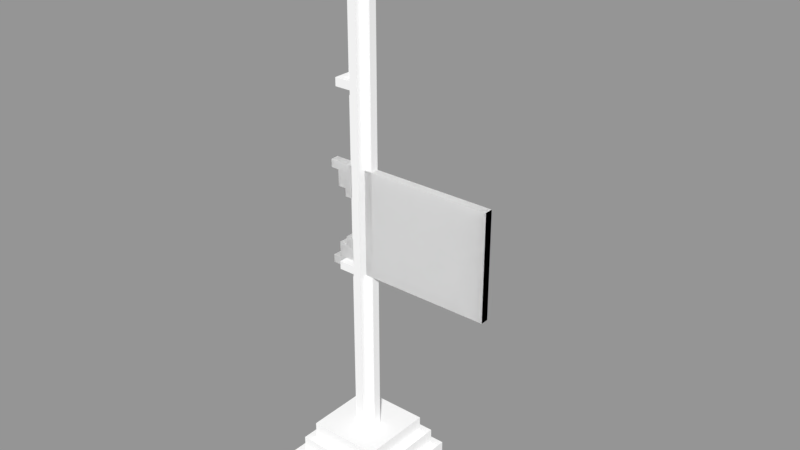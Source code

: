 # Source: Flag.blend  (saved by Blender 2.79.0; exported with 4.5.12 LTS)
import bpy
from mathutils import Matrix  # noqa: F401  (used for matrix-valued properties, if any)

bpy.ops.wm.read_factory_settings(use_empty=True)
scene = bpy.context.scene
scene.name = 'Scene'

# ---- collections
col_collection_1 = bpy.data.collections.new('Collection 1'); scene.collection.children.link(col_collection_1)

# ---- materials (node trees are filled in below, after node groups)
mat_palette_003 = bpy.data.materials.new('palette.003')
mat_palette_003.alpha_threshold = 0.0
mat_palette_003.use_transparent_shadow = False
mat_palette_003.diffuse_color = (1.0, 1.0, 1.0, 1.0)
mat_palette_003.specular_color = (0.0, 0.0, 0.0)
mat_palette_003.roughness = 0.5
mat_palette_003.specular_intensity = 1.0
mat_palette_002 = bpy.data.materials.new('palette.002')
mat_palette_002.alpha_threshold = 0.0
mat_palette_002.use_transparent_shadow = False
mat_palette_002.diffuse_color = (1.0, 1.0, 1.0, 1.0)
mat_palette_002.specular_color = (0.0, 0.0, 0.0)
mat_palette_002.roughness = 0.5
mat_palette_002.specular_intensity = 1.0
mat_palette_001 = bpy.data.materials.new('palette.001')
mat_palette_001.alpha_threshold = 0.0
mat_palette_001.use_transparent_shadow = False
mat_palette_001.diffuse_color = (1.0, 1.0, 1.0, 1.0)
mat_palette_001.specular_color = (0.0, 0.0, 0.0)
mat_palette_001.roughness = 0.5
mat_palette_001.specular_intensity = 1.0
mat_palette = bpy.data.materials.new('palette')
mat_palette.alpha_threshold = 0.0
mat_palette.use_transparent_shadow = False
mat_palette.diffuse_color = (1.0, 1.0, 1.0, 1.0)
mat_palette.specular_color = (0.0, 0.0, 0.0)
mat_palette.roughness = 0.5
mat_palette.specular_intensity = 1.0

# ---- material node trees

# ---- meshes
me_flag_green = bpy.data.meshes.new('Flag Green')
me_flag_green.from_pydata([(-3.75, -5.5, 0.5), (-3.75, -6.5, -0.5), (-3.75, -6.5, 0.5), (-3.75, -5.5, -0.5), (-3.75, 6.5, 0.5), (-3.75, 5.5, -0.5), (-3.75, 5.5, 0.5), (-3.75, 6.5, -0.5), (-2.75, -3.5, 0.5), (-2.75, -5.5, -0.5), (-2.75, -5.5, 0.5), (-2.75, -3.5, -0.5), (-2.75, 5.5, 0.5), (-2.75, 3.5, -0.5), (-2.75, 3.5, 0.5), (-2.75, 5.5, -0.5), (-1.75, -2.5, 0.5), (-1.75, -3.5, -0.5), (-1.75, -3.5, 0.5), (-1.75, -2.5, -0.5), (-1.75, 3.5, 0.5), (-1.75, 2.5, -0.5), (-1.75, 2.5, 0.5), (-1.75, 3.5, -0.5), (-0.75, 2.5, 0.5), (-0.75, -2.5, -0.5), (-0.75, -2.5, 0.5), (-0.75, 2.5, -0.5), (17.25, -6.5, 0.5), (17.25, -6.5, -0.5), (17.25, 6.5, 0.5), (17.25, 6.5, -0.5), (-2.75, -5.5, 0.5), (-3.75, -5.5, 0.5), (-3.75, -6.5, 0.5), (-2.75, 5.5, 0.5), (-3.75, 6.5, 0.5), (-3.75, 5.5, 0.5), (-1.75, -3.5, 0.5), (-2.75, -3.5, 0.5), (-1.75, 3.5, 0.5), (-2.75, 3.5, 0.5), (-0.75, -2.5, 0.5), (-1.75, -2.5, 0.5), (-0.75, 2.5, 0.5), (-1.75, 2.5, 0.5), (17.25, -6.5, 0.5), (17.25, 6.5, 0.5), (-3.75, -6.5, -0.5), (-3.75, -5.5, -0.5), (-2.75, -5.5, -0.5), (-3.75, 5.5, -0.5), (-3.75, 6.5, -0.5), (-2.75, 5.5, -0.5), (-2.75, -3.5, -0.5), (-1.75, -3.5, -0.5), (-2.75, 3.5, -0.5), (-1.75, 3.5, -0.5), (-1.75, -2.5, -0.5), (-0.75, -2.5, -0.5), (-1.75, 2.5, -0.5), (-0.75, 2.5, -0.5), (17.25, -6.5, -0.5), (17.25, 6.5, -0.5), (-3.75, -6.5, -0.5), (17.25, -6.5, 0.5), (-3.75, -6.5, 0.5), (17.25, -6.5, -0.5), (-1.75, 2.5, -0.5), (-0.75, 2.5, 0.5), (-1.75, 2.5, 0.5), (-0.75, 2.5, -0.5), (-2.75, 3.5, -0.5), (-1.75, 3.5, 0.5), (-2.75, 3.5, 0.5), (-1.75, 3.5, -0.5), (-3.75, 5.5, -0.5), (-2.75, 5.5, 0.5), (-3.75, 5.5, 0.5), (-2.75, 5.5, -0.5), (-3.75, -5.5, 0.5), (-2.75, -5.5, 0.5), (-3.75, -5.5, -0.5), (-2.75, -5.5, -0.5), (-2.75, -3.5, 0.5), (-1.75, -3.5, 0.5), (-2.75, -3.5, -0.5), (-1.75, -3.5, -0.5), (-1.75, -2.5, 0.5), (-0.75, -2.5, 0.5), (-1.75, -2.5, -0.5), (-0.75, -2.5, -0.5), (-3.75, 6.5, 0.5), (17.25, 6.5, 0.5), (-3.75, 6.5, -0.5), (17.25, 6.5, -0.5)], [], [(0, 1, 2), (3, 1, 0), (4, 5, 6), (7, 5, 4), (8, 9, 10), (11, 9, 8), (12, 13, 14), (15, 13, 12), (16, 17, 18), (19, 17, 16), (20, 21, 22), (23, 21, 20), (24, 25, 26), (27, 25, 24), (28, 29, 30), (30, 29, 31), (32, 33, 34), (35, 36, 37), (38, 39, 32), (40, 35, 41), (42, 43, 38), (44, 40, 45), (46, 42, 38), (46, 44, 42), (46, 32, 34), (46, 38, 32), (47, 40, 44), (47, 44, 46), (47, 36, 35), (47, 35, 40), (48, 49, 50), (51, 52, 53), (50, 54, 55), (56, 53, 57), (55, 58, 59), (60, 57, 61), (55, 59, 62), (59, 61, 62), (48, 50, 62), (50, 55, 62), (61, 57, 63), (62, 61, 63), (53, 52, 63), (57, 53, 63), (64, 65, 66), (67, 65, 64), (68, 69, 70), (71, 69, 68), (72, 73, 74), (75, 73, 72), (76, 77, 78), (79, 77, 76), (80, 81, 82), (82, 81, 83), (84, 85, 86), (86, 85, 87), (88, 89, 90), (90, 89, 91), (92, 93, 94), (94, 93, 95)])
me_flag_green.polygons.foreach_set('use_smooth', [True] * 60)
_uv = me_flag_green.uv_layers.new(name='UVMap')
_uv.uv.foreach_set('vector', [0.02148, 0.5, 0.02148, 0.5, 0.02148, 0.5, 0.02148, 0.5, 0.02148, 0.5, 0.02148, 0.5, 0.02148, 0.5, 0.02148, 0.5, 0.02148, 0.5, 0.02148, 0.5, 0.02148, 0.5, 0.02148, 0.5, 0.02148, 0.5, 0.02148, 0.5, 0.02148, 0.5, 0.02148, 0.5, 0.02148, 0.5, 0.02148, 0.5, 0.02148, 0.5, 0.02148, 0.5, 0.02148, 0.5, 0.02148, 0.5, 0.02148, 0.5, 0.02148, 0.5, 0.02148, 0.5, 0.02148, 0.5, 0.02148, 0.5, 0.02148, 0.5, 0.02148, 0.5, 0.02148, 0.5, 0.02148, 0.5, 0.02148, 0.5, 0.02148, 0.5, 0.02148, 0.5, 0.02148, 0.5, 0.02148, 0.5, 0.02148, 0.5, 0.02148, 0.5, 0.02148, 0.5, 0.02148, 0.5, 0.02148, 0.5, 0.02148, 0.5, 0.02148, 0.5, 0.02148, 0.5, 0.02148, 0.5, 0.02148, 0.5, 0.02148, 0.5, 0.02148, 0.5, 0.02148, 0.5, 0.02148, 0.5, 0.02148, 0.5, 0.02148, 0.5, 0.02148, 0.5, 0.02148, 0.5, 0.02148, 0.5, 0.02148, 0.5, 0.02148, 0.5, 0.02148, 0.5, 0.02148, 0.5, 0.02148, 0.5, 0.02148, 0.5, 0.02148, 0.5, 0.02148, 0.5, 0.02148, 0.5, 0.02148, 0.5, 0.02148, 0.5, 0.02148, 0.5, 0.02148, 0.5, 0.02148, 0.5, 0.02148, 0.5, 0.02148, 0.5, 0.02148, 0.5, 0.02148, 0.5, 0.02148, 0.5, 0.02148, 0.5, 0.02148, 0.5, 0.02148, 0.5, 0.02148, 0.5, 0.02148, 0.5, 0.02148, 0.5, 0.02148, 0.5, 0.02148, 0.5, 0.02148, 0.5, 0.02148, 0.5, 0.02148, 0.5, 0.02148, 0.5, 0.02148, 0.5, 0.02148, 0.5, 0.02148, 0.5, 0.02148, 0.5, 0.02148, 0.5, 0.02148, 0.5, 0.02148, 0.5, 0.02148, 0.5, 0.02148, 0.5, 0.02148, 0.5, 0.02148, 0.5, 0.02148, 0.5, 0.02148, 0.5, 0.02148, 0.5, 0.02148, 0.5, 0.02148, 0.5, 0.02148, 0.5, 0.02148, 0.5, 0.02148, 0.5, 0.02148, 0.5, 0.02148, 0.5, 0.02148, 0.5, 0.02148, 0.5, 0.02148, 0.5, 0.02148, 0.5, 0.02148, 0.5, 0.02148, 0.5, 0.02148, 0.5, 0.02148, 0.5, 0.02148, 0.5, 0.02148, 0.5, 0.02148, 0.5, 0.02148, 0.5, 0.02148, 0.5, 0.02148, 0.5, 0.02148, 0.5, 0.02148, 0.5, 0.02148, 0.5, 0.02148, 0.5, 0.02148, 0.5, 0.02148, 0.5, 0.02148, 0.5, 0.02148, 0.5, 0.02148, 0.5, 0.02148, 0.5, 0.02148, 0.5, 0.02148, 0.5, 0.02148, 0.5, 0.02148, 0.5, 0.02148, 0.5, 0.02148, 0.5, 0.02148, 0.5, 0.02148, 0.5, 0.02148, 0.5, 0.02148, 0.5, 0.02148, 0.5, 0.02148, 0.5, 0.02148, 0.5, 0.02148, 0.5, 0.02148, 0.5, 0.02148, 0.5, 0.02148, 0.5, 0.02148, 0.5, 0.02148, 0.5, 0.02148, 0.5, 0.02148, 0.5, 0.02148, 0.5, 0.02148, 0.5, 0.02148, 0.5, 0.02148, 0.5, 0.02148, 0.5, 0.02148, 0.5, 0.02148, 0.5, 0.02148, 0.5, 0.02148, 0.5, 0.02148, 0.5, 0.02148, 0.5, 0.02148, 0.5, 0.02148, 0.5, 0.02148, 0.5, 0.02148, 0.5, 0.02148, 0.5, 0.02148, 0.5, 0.02148, 0.5, 0.02148, 0.5, 0.02148, 0.5, 0.02148, 0.5, 0.02148, 0.5, 0.02148, 0.5, 0.02148, 0.5, 0.02148, 0.5, 0.02148, 0.5, 0.02148, 0.5, 0.02148, 0.5])
me_flag_green.materials.append(mat_palette_003)
me_flag_green.use_remesh_preserve_volume = False
me_flag_green.use_remesh_preserve_attributes = False
me_flag_green.use_mirror_vertex_groups = False
me_flag_green.update()
me_flag_green.normals_split_custom_set([tuple(v) for v in zip(*[iter([-1.0, 0.0, 0.0, -1.0, 0.0, 0.0, -1.0, 0.0, 0.0, -1.0, 0.0, 0.0, -1.0, 0.0, 0.0, -1.0, 0.0, 0.0, -1.0, 0.0, 0.0, -1.0, 0.0, 0.0, -1.0, 0.0, 0.0, -1.0, 0.0, 0.0, -1.0, 0.0, 0.0, -1.0, 0.0, 0.0, -1.0, 0.0, 0.0, -1.0, 0.0, 0.0, -1.0, 0.0, 0.0, -1.0, 0.0, 0.0, -1.0, 0.0, 0.0, -1.0, 0.0, 0.0, -1.0, 0.0, 0.0, -1.0, 0.0, 0.0, -1.0, 0.0, 0.0, -1.0, 0.0, 0.0, -1.0, 0.0, 0.0, -1.0, 0.0, 0.0, -1.0, 0.0, 0.0, -1.0, 0.0, 0.0, -1.0, 0.0, 0.0, -1.0, 0.0, 0.0, -1.0, 0.0, 0.0, -1.0, 0.0, 0.0, -1.0, 0.0, 0.0, -1.0, 0.0, 0.0, -1.0, 0.0, 0.0, -1.0, 0.0, 0.0, -1.0, 0.0, 0.0, -1.0, 0.0, 0.0, -1.0, 0.0, 0.0, -1.0, 0.0, 0.0, -1.0, 0.0, 0.0, -1.0, 0.0, 0.0, -1.0, 0.0, 0.0, -1.0, 0.0, 0.0, 1.0, 0.0, 0.0, 1.0, 0.0, 0.0, 1.0, 0.0, 0.0, 1.0, 0.0, 0.0, 1.0, 0.0, 0.0, 1.0, 0.0, 0.0, 0.0, 0.0, 1.0, 0.0, 0.0, 1.0, 0.0, 0.0, 1.0, 0.0, 0.0, 1.0, 0.0, 0.0, 1.0, 0.0, 0.0, 1.0, 0.0, 0.0, 1.0, 0.0, 0.0, 1.0, 0.0, 0.0, 1.0, 0.0, 0.0, 1.0, 0.0, 0.0, 1.0, 0.0, 0.0, 1.0, 0.0, 0.0, 1.0, 0.0, 0.0, 1.0, 0.0, 0.0, 1.0, 0.0, 0.0, 1.0, 0.0, 0.0, 1.0, 0.0, 0.0, 1.0, 0.0, 0.0, 1.0, 0.0, 0.0, 1.0, 0.0, 0.0, 1.0, 0.0, 0.0, 1.0, 0.0, 0.0, 1.0, 0.0, 0.0, 1.0, 0.0, 0.0, 1.0, 0.0, 0.0, 1.0, 0.0, 0.0, 1.0, 0.0, 0.0, 1.0, 0.0, 0.0, 1.0, 0.0, 0.0, 1.0, 0.0, 0.0, 1.0, 0.0, 0.0, 1.0, 0.0, 0.0, 1.0, 0.0, 0.0, 1.0, 0.0, 0.0, 1.0, 0.0, 0.0, 1.0, 0.0, 0.0, 1.0, 0.0, 0.0, 1.0, 0.0, 0.0, 1.0, 0.0, 0.0, 1.0, 0.0, 0.0, 1.0, 0.0, 0.0, 1.0, 0.0, 0.0, -1.0, 0.0, 0.0, -1.0, 0.0, 0.0, -1.0, 0.0, 0.0, -1.0, 0.0, 0.0, -1.0, 0.0, 0.0, -1.0, 0.0, 0.0, -1.0, 0.0, 0.0, -1.0, 0.0, 0.0, -1.0, 0.0, 0.0, -1.0, 0.0, 0.0, -1.0, 0.0, 0.0, -1.0, 0.0, 0.0, -1.0, 0.0, 0.0, -1.0, 0.0, 0.0, -1.0, 0.0, 0.0, -1.0, 0.0, 0.0, -1.0, 0.0, 0.0, -1.0, 0.0, 0.0, -1.0, 0.0, 0.0, -1.0, 0.0, 0.0, -1.0, 0.0, 0.0, -1.0, 0.0, 0.0, -1.0, 0.0, 0.0, -1.0, 0.0, 0.0, -1.0, 0.0, 0.0, -1.0, 0.0, 0.0, -1.0, 0.0, 0.0, -1.0, 0.0, 0.0, -1.0, 0.0, 0.0, -1.0, 0.0, 0.0, -1.0, 0.0, 0.0, -1.0, 0.0, 0.0, -1.0, 0.0, 0.0, -1.0, 0.0, 0.0, -1.0, 0.0, 0.0, -1.0, 0.0, 0.0, -1.0, 0.0, 0.0, -1.0, 0.0, 0.0, -1.0, 0.0, 0.0, -1.0, 0.0, 0.0, -1.0, 0.0, 0.0, -1.0, 0.0, -1.0, 0.0, 0.0, -1.0, 0.0, 0.0, -1.0, 0.0, 0.0, -1.0, 0.0, 0.0, -1.0, 0.0, 0.0, -1.0, 0.0, 0.0, -1.0, 0.0, 0.0, -1.0, 0.0, 0.0, -1.0, 0.0, 0.0, -1.0, 0.0, 0.0, -1.0, 0.0, 0.0, -1.0, 0.0, 0.0, -1.0, 0.0, 0.0, -1.0, 0.0, 0.0, -1.0, 0.0, 0.0, -1.0, 0.0, 0.0, -1.0, 0.0, 0.0, -1.0, 0.0, 0.0, -1.0, 0.0, 0.0, -1.0, 0.0, 0.0, -1.0, 0.0, 0.0, -1.0, 0.0, 0.0, -1.0, 0.0, 0.0, -1.0, 0.0, 0.0, 1.0, 0.0, 0.0, 1.0, 0.0, 0.0, 1.0, 0.0, 0.0, 1.0, 0.0, 0.0, 1.0, 0.0, 0.0, 1.0, 0.0, 0.0, 1.0, 0.0, 0.0, 1.0, 0.0, 0.0, 1.0, 0.0, 0.0, 1.0, 0.0, 0.0, 1.0, 0.0, 0.0, 1.0, 0.0, 0.0, 1.0, 0.0, 0.0, 1.0, 0.0, 0.0, 1.0, 0.0, 0.0, 1.0, 0.0, 0.0, 1.0, 0.0, 0.0, 1.0, 0.0, 0.0, 1.0, 0.0, 0.0, 1.0, 0.0, 0.0, 1.0, 0.0, 0.0, 1.0, 0.0, 0.0, 1.0, 0.0, 0.0, 1.0, 0.0])] * 3)])
me_flag_white = bpy.data.meshes.new('Flag White')
me_flag_white.from_pydata([(-3.75, -5.5, 0.5), (-3.75, -6.5, -0.5), (-3.75, -6.5, 0.5), (-3.75, -5.5, -0.5), (-3.75, 6.5, 0.5), (-3.75, 5.5, -0.5), (-3.75, 5.5, 0.5), (-3.75, 6.5, -0.5), (-2.75, -3.5, 0.5), (-2.75, -5.5, -0.5), (-2.75, -5.5, 0.5), (-2.75, -3.5, -0.5), (-2.75, 5.5, 0.5), (-2.75, 3.5, -0.5), (-2.75, 3.5, 0.5), (-2.75, 5.5, -0.5), (-1.75, -2.5, 0.5), (-1.75, -3.5, -0.5), (-1.75, -3.5, 0.5), (-1.75, -2.5, -0.5), (-1.75, 3.5, 0.5), (-1.75, 2.5, -0.5), (-1.75, 2.5, 0.5), (-1.75, 3.5, -0.5), (-0.75, 2.5, 0.5), (-0.75, -2.5, -0.5), (-0.75, -2.5, 0.5), (-0.75, 2.5, -0.5), (17.25, -6.5, 0.5), (17.25, -6.5, -0.5), (17.25, 6.5, 0.5), (17.25, 6.5, -0.5), (-2.75, -5.5, 0.5), (-3.75, -5.5, 0.5), (-3.75, -6.5, 0.5), (-2.75, 5.5, 0.5), (-3.75, 6.5, 0.5), (-3.75, 5.5, 0.5), (-1.75, -3.5, 0.5), (-2.75, -3.5, 0.5), (-1.75, 3.5, 0.5), (-2.75, 3.5, 0.5), (-0.75, -2.5, 0.5), (-1.75, -2.5, 0.5), (-0.75, 2.5, 0.5), (-1.75, 2.5, 0.5), (17.25, -6.5, 0.5), (17.25, 6.5, 0.5), (-3.75, -6.5, -0.5), (-3.75, -5.5, -0.5), (-2.75, -5.5, -0.5), (-3.75, 5.5, -0.5), (-3.75, 6.5, -0.5), (-2.75, 5.5, -0.5), (-2.75, -3.5, -0.5), (-1.75, -3.5, -0.5), (-2.75, 3.5, -0.5), (-1.75, 3.5, -0.5), (-1.75, -2.5, -0.5), (-0.75, -2.5, -0.5), (-1.75, 2.5, -0.5), (-0.75, 2.5, -0.5), (17.25, -6.5, -0.5), (17.25, 6.5, -0.5), (-3.75, -6.5, -0.5), (17.25, -6.5, 0.5), (-3.75, -6.5, 0.5), (17.25, -6.5, -0.5), (-1.75, 2.5, -0.5), (-0.75, 2.5, 0.5), (-1.75, 2.5, 0.5), (-0.75, 2.5, -0.5), (-2.75, 3.5, -0.5), (-1.75, 3.5, 0.5), (-2.75, 3.5, 0.5), (-1.75, 3.5, -0.5), (-3.75, 5.5, -0.5), (-2.75, 5.5, 0.5), (-3.75, 5.5, 0.5), (-2.75, 5.5, -0.5), (-3.75, -5.5, 0.5), (-2.75, -5.5, 0.5), (-3.75, -5.5, -0.5), (-2.75, -5.5, -0.5), (-2.75, -3.5, 0.5), (-1.75, -3.5, 0.5), (-2.75, -3.5, -0.5), (-1.75, -3.5, -0.5), (-1.75, -2.5, 0.5), (-0.75, -2.5, 0.5), (-1.75, -2.5, -0.5), (-0.75, -2.5, -0.5), (-3.75, 6.5, 0.5), (17.25, 6.5, 0.5), (-3.75, 6.5, -0.5), (17.25, 6.5, -0.5)], [], [(0, 1, 2), (3, 1, 0), (4, 5, 6), (7, 5, 4), (8, 9, 10), (11, 9, 8), (12, 13, 14), (15, 13, 12), (16, 17, 18), (19, 17, 16), (20, 21, 22), (23, 21, 20), (24, 25, 26), (27, 25, 24), (28, 29, 30), (30, 29, 31), (32, 33, 34), (35, 36, 37), (38, 39, 32), (40, 35, 41), (42, 43, 38), (44, 40, 45), (46, 42, 38), (46, 44, 42), (46, 32, 34), (46, 38, 32), (47, 40, 44), (47, 44, 46), (47, 36, 35), (47, 35, 40), (48, 49, 50), (51, 52, 53), (50, 54, 55), (56, 53, 57), (55, 58, 59), (60, 57, 61), (55, 59, 62), (59, 61, 62), (48, 50, 62), (50, 55, 62), (61, 57, 63), (62, 61, 63), (53, 52, 63), (57, 53, 63), (64, 65, 66), (67, 65, 64), (68, 69, 70), (71, 69, 68), (72, 73, 74), (75, 73, 72), (76, 77, 78), (79, 77, 76), (80, 81, 82), (82, 81, 83), (84, 85, 86), (86, 85, 87), (88, 89, 90), (90, 89, 91), (92, 93, 94), (94, 93, 95)])
me_flag_white.polygons.foreach_set('use_smooth', [True] * 60)
_uv = me_flag_white.uv_layers.new(name='UVMap')
_uv.uv.foreach_set('vector', [0.001953, 0.5, 0.001953, 0.5, 0.001953, 0.5, 0.001953, 0.5, 0.001953, 0.5, 0.001953, 0.5, 0.001953, 0.5, 0.001953, 0.5, 0.001953, 0.5, 0.001953, 0.5, 0.001953, 0.5, 0.001953, 0.5, 0.001953, 0.5, 0.001953, 0.5, 0.001953, 0.5, 0.001953, 0.5, 0.001953, 0.5, 0.001953, 0.5, 0.001953, 0.5, 0.001953, 0.5, 0.001953, 0.5, 0.001953, 0.5, 0.001953, 0.5, 0.001953, 0.5, 0.001953, 0.5, 0.001953, 0.5, 0.001953, 0.5, 0.001953, 0.5, 0.001953, 0.5, 0.001953, 0.5, 0.001953, 0.5, 0.001953, 0.5, 0.001953, 0.5, 0.001953, 0.5, 0.001953, 0.5, 0.001953, 0.5, 0.001953, 0.5, 0.001953, 0.5, 0.001953, 0.5, 0.001953, 0.5, 0.001953, 0.5, 0.001953, 0.5, 0.001953, 0.5, 0.001953, 0.5, 0.001953, 0.5, 0.001953, 0.5, 0.001953, 0.5, 0.001953, 0.5, 0.001953, 0.5, 0.001953, 0.5, 0.001953, 0.5, 0.001953, 0.5, 0.001953, 0.5, 0.001953, 0.5, 0.001953, 0.5, 0.001953, 0.5, 0.001953, 0.5, 0.001953, 0.5, 0.001953, 0.5, 0.001953, 0.5, 0.001953, 0.5, 0.001953, 0.5, 0.001953, 0.5, 0.001953, 0.5, 0.001953, 0.5, 0.001953, 0.5, 0.001953, 0.5, 0.001953, 0.5, 0.001953, 0.5, 0.001953, 0.5, 0.001953, 0.5, 0.001953, 0.5, 0.001953, 0.5, 0.001953, 0.5, 0.001953, 0.5, 0.001953, 0.5, 0.001953, 0.5, 0.001953, 0.5, 0.001953, 0.5, 0.001953, 0.5, 0.001953, 0.5, 0.001953, 0.5, 0.001953, 0.5, 0.001953, 0.5, 0.001953, 0.5, 0.001953, 0.5, 0.001953, 0.5, 0.001953, 0.5, 0.001953, 0.5, 0.001953, 0.5, 0.001953, 0.5, 0.001953, 0.5, 0.001953, 0.5, 0.001953, 0.5, 0.001953, 0.5, 0.001953, 0.5, 0.001953, 0.5, 0.001953, 0.5, 0.001953, 0.5, 0.001953, 0.5, 0.001953, 0.5, 0.001953, 0.5, 0.001953, 0.5, 0.001953, 0.5, 0.001953, 0.5, 0.001953, 0.5, 0.001953, 0.5, 0.001953, 0.5, 0.001953, 0.5, 0.001953, 0.5, 0.001953, 0.5, 0.001953, 0.5, 0.001953, 0.5, 0.001953, 0.5, 0.001953, 0.5, 0.001953, 0.5, 0.001953, 0.5, 0.001953, 0.5, 0.001953, 0.5, 0.001953, 0.5, 0.001953, 0.5, 0.001953, 0.5, 0.001953, 0.5, 0.001953, 0.5, 0.001953, 0.5, 0.001953, 0.5, 0.001953, 0.5, 0.001953, 0.5, 0.001953, 0.5, 0.001953, 0.5, 0.001953, 0.5, 0.001953, 0.5, 0.001953, 0.5, 0.001953, 0.5, 0.001953, 0.5, 0.001953, 0.5, 0.001953, 0.5, 0.001953, 0.5, 0.001953, 0.5, 0.001953, 0.5, 0.001953, 0.5, 0.001953, 0.5, 0.001953, 0.5, 0.001953, 0.5, 0.001953, 0.5, 0.001953, 0.5, 0.001953, 0.5, 0.001953, 0.5, 0.001953, 0.5, 0.001953, 0.5, 0.001953, 0.5, 0.001953, 0.5, 0.001953, 0.5, 0.001953, 0.5, 0.001953, 0.5, 0.001953, 0.5, 0.001953, 0.5, 0.001953, 0.5, 0.001953, 0.5, 0.001953, 0.5, 0.001953, 0.5, 0.001953, 0.5, 0.001953, 0.5, 0.001953, 0.5, 0.001953, 0.5, 0.001953, 0.5, 0.001953, 0.5, 0.001953, 0.5, 0.001953, 0.5, 0.001953, 0.5, 0.001953, 0.5, 0.001953, 0.5, 0.001953, 0.5, 0.001953, 0.5, 0.001953, 0.5, 0.001953, 0.5, 0.001953, 0.5, 0.001953, 0.5, 0.001953, 0.5, 0.001953, 0.5])
me_flag_white.materials.append(mat_palette_002)
me_flag_white.use_remesh_preserve_volume = False
me_flag_white.use_remesh_preserve_attributes = False
me_flag_white.use_mirror_vertex_groups = False
me_flag_white.update()
me_flag_white.normals_split_custom_set([tuple(v) for v in zip(*[iter([-1.0, 0.0, 0.0, -1.0, 0.0, 0.0, -1.0, 0.0, 0.0, -1.0, 0.0, 0.0, -1.0, 0.0, 0.0, -1.0, 0.0, 0.0, -1.0, 0.0, 0.0, -1.0, 0.0, 0.0, -1.0, 0.0, 0.0, -1.0, 0.0, 0.0, -1.0, 0.0, 0.0, -1.0, 0.0, 0.0, -1.0, 0.0, 0.0, -1.0, 0.0, 0.0, -1.0, 0.0, 0.0, -1.0, 0.0, 0.0, -1.0, 0.0, 0.0, -1.0, 0.0, 0.0, -1.0, 0.0, 0.0, -1.0, 0.0, 0.0, -1.0, 0.0, 0.0, -1.0, 0.0, 0.0, -1.0, 0.0, 0.0, -1.0, 0.0, 0.0, -1.0, 0.0, 0.0, -1.0, 0.0, 0.0, -1.0, 0.0, 0.0, -1.0, 0.0, 0.0, -1.0, 0.0, 0.0, -1.0, 0.0, 0.0, -1.0, 0.0, 0.0, -1.0, 0.0, 0.0, -1.0, 0.0, 0.0, -1.0, 0.0, 0.0, -1.0, 0.0, 0.0, -1.0, 0.0, 0.0, -1.0, 0.0, 0.0, -1.0, 0.0, 0.0, -1.0, 0.0, 0.0, -1.0, 0.0, 0.0, -1.0, 0.0, 0.0, -1.0, 0.0, 0.0, 1.0, 0.0, 0.0, 1.0, 0.0, 0.0, 1.0, 0.0, 0.0, 1.0, 0.0, 0.0, 1.0, 0.0, 0.0, 1.0, 0.0, 0.0, 0.0, 0.0, 1.0, 0.0, 0.0, 1.0, 0.0, 0.0, 1.0, 0.0, 0.0, 1.0, 0.0, 0.0, 1.0, 0.0, 0.0, 1.0, 0.0, 0.0, 1.0, 0.0, 0.0, 1.0, 0.0, 0.0, 1.0, 0.0, 0.0, 1.0, 0.0, 0.0, 1.0, 0.0, 0.0, 1.0, 0.0, 0.0, 1.0, 0.0, 0.0, 1.0, 0.0, 0.0, 1.0, 0.0, 0.0, 1.0, 0.0, 0.0, 1.0, 0.0, 0.0, 1.0, 0.0, 0.0, 1.0, 0.0, 0.0, 1.0, 0.0, 0.0, 1.0, 0.0, 0.0, 1.0, 0.0, 0.0, 1.0, 0.0, 0.0, 1.0, 0.0, 0.0, 1.0, 0.0, 0.0, 1.0, 0.0, 0.0, 1.0, 0.0, 0.0, 1.0, 0.0, 0.0, 1.0, 0.0, 0.0, 1.0, 0.0, 0.0, 1.0, 0.0, 0.0, 1.0, 0.0, 0.0, 1.0, 0.0, 0.0, 1.0, 0.0, 0.0, 1.0, 0.0, 0.0, 1.0, 0.0, 0.0, 1.0, 0.0, 0.0, 1.0, 0.0, 0.0, 1.0, 0.0, 0.0, 1.0, 0.0, 0.0, 1.0, 0.0, 0.0, 1.0, 0.0, 0.0, -1.0, 0.0, 0.0, -1.0, 0.0, 0.0, -1.0, 0.0, 0.0, -1.0, 0.0, 0.0, -1.0, 0.0, 0.0, -1.0, 0.0, 0.0, -1.0, 0.0, 0.0, -1.0, 0.0, 0.0, -1.0, 0.0, 0.0, -1.0, 0.0, 0.0, -1.0, 0.0, 0.0, -1.0, 0.0, 0.0, -1.0, 0.0, 0.0, -1.0, 0.0, 0.0, -1.0, 0.0, 0.0, -1.0, 0.0, 0.0, -1.0, 0.0, 0.0, -1.0, 0.0, 0.0, -1.0, 0.0, 0.0, -1.0, 0.0, 0.0, -1.0, 0.0, 0.0, -1.0, 0.0, 0.0, -1.0, 0.0, 0.0, -1.0, 0.0, 0.0, -1.0, 0.0, 0.0, -1.0, 0.0, 0.0, -1.0, 0.0, 0.0, -1.0, 0.0, 0.0, -1.0, 0.0, 0.0, -1.0, 0.0, 0.0, -1.0, 0.0, 0.0, -1.0, 0.0, 0.0, -1.0, 0.0, 0.0, -1.0, 0.0, 0.0, -1.0, 0.0, 0.0, -1.0, 0.0, 0.0, -1.0, 0.0, 0.0, -1.0, 0.0, 0.0, -1.0, 0.0, 0.0, -1.0, 0.0, 0.0, -1.0, 0.0, 0.0, -1.0, 0.0, -1.0, 0.0, 0.0, -1.0, 0.0, 0.0, -1.0, 0.0, 0.0, -1.0, 0.0, 0.0, -1.0, 0.0, 0.0, -1.0, 0.0, 0.0, -1.0, 0.0, 0.0, -1.0, 0.0, 0.0, -1.0, 0.0, 0.0, -1.0, 0.0, 0.0, -1.0, 0.0, 0.0, -1.0, 0.0, 0.0, -1.0, 0.0, 0.0, -1.0, 0.0, 0.0, -1.0, 0.0, 0.0, -1.0, 0.0, 0.0, -1.0, 0.0, 0.0, -1.0, 0.0, 0.0, -1.0, 0.0, 0.0, -1.0, 0.0, 0.0, -1.0, 0.0, 0.0, -1.0, 0.0, 0.0, -1.0, 0.0, 0.0, -1.0, 0.0, 0.0, 1.0, 0.0, 0.0, 1.0, 0.0, 0.0, 1.0, 0.0, 0.0, 1.0, 0.0, 0.0, 1.0, 0.0, 0.0, 1.0, 0.0, 0.0, 1.0, 0.0, 0.0, 1.0, 0.0, 0.0, 1.0, 0.0, 0.0, 1.0, 0.0, 0.0, 1.0, 0.0, 0.0, 1.0, 0.0, 0.0, 1.0, 0.0, 0.0, 1.0, 0.0, 0.0, 1.0, 0.0, 0.0, 1.0, 0.0, 0.0, 1.0, 0.0, 0.0, 1.0, 0.0, 0.0, 1.0, 0.0, 0.0, 1.0, 0.0, 0.0, 1.0, 0.0, 0.0, 1.0, 0.0, 0.0, 1.0, 0.0, 0.0, 1.0, 0.0])] * 3)])
me_flag_red = bpy.data.meshes.new('Flag Red')
me_flag_red.from_pydata([(-3.75, -5.5, 0.5), (-3.75, -6.5, -0.5), (-3.75, -6.5, 0.5), (-3.75, -5.5, -0.5), (-3.75, 6.5, 0.5), (-3.75, 5.5, -0.5), (-3.75, 5.5, 0.5), (-3.75, 6.5, -0.5), (-2.75, -3.5, 0.5), (-2.75, -5.5, -0.5), (-2.75, -5.5, 0.5), (-2.75, -3.5, -0.5), (-2.75, 5.5, 0.5), (-2.75, 3.5, -0.5), (-2.75, 3.5, 0.5), (-2.75, 5.5, -0.5), (-1.75, -2.5, 0.5), (-1.75, -3.5, -0.5), (-1.75, -3.5, 0.5), (-1.75, -2.5, -0.5), (-1.75, 3.5, 0.5), (-1.75, 2.5, -0.5), (-1.75, 2.5, 0.5), (-1.75, 3.5, -0.5), (-0.75, 2.5, 0.5), (-0.75, -2.5, -0.5), (-0.75, -2.5, 0.5), (-0.75, 2.5, -0.5), (17.25, -6.5, 0.5), (17.25, -6.5, -0.5), (17.25, 6.5, 0.5), (17.25, 6.5, -0.5), (-2.75, -5.5, 0.5), (-3.75, -5.5, 0.5), (-3.75, -6.5, 0.5), (-2.75, 5.5, 0.5), (-3.75, 6.5, 0.5), (-3.75, 5.5, 0.5), (-1.75, -3.5, 0.5), (-2.75, -3.5, 0.5), (-1.75, 3.5, 0.5), (-2.75, 3.5, 0.5), (-0.75, -2.5, 0.5), (-1.75, -2.5, 0.5), (-0.75, 2.5, 0.5), (-1.75, 2.5, 0.5), (17.25, -6.5, 0.5), (17.25, 6.5, 0.5), (-3.75, -6.5, -0.5), (-3.75, -5.5, -0.5), (-2.75, -5.5, -0.5), (-3.75, 5.5, -0.5), (-3.75, 6.5, -0.5), (-2.75, 5.5, -0.5), (-2.75, -3.5, -0.5), (-1.75, -3.5, -0.5), (-2.75, 3.5, -0.5), (-1.75, 3.5, -0.5), (-1.75, -2.5, -0.5), (-0.75, -2.5, -0.5), (-1.75, 2.5, -0.5), (-0.75, 2.5, -0.5), (17.25, -6.5, -0.5), (17.25, 6.5, -0.5), (-3.75, -6.5, -0.5), (17.25, -6.5, 0.5), (-3.75, -6.5, 0.5), (17.25, -6.5, -0.5), (-1.75, 2.5, -0.5), (-0.75, 2.5, 0.5), (-1.75, 2.5, 0.5), (-0.75, 2.5, -0.5), (-2.75, 3.5, -0.5), (-1.75, 3.5, 0.5), (-2.75, 3.5, 0.5), (-1.75, 3.5, -0.5), (-3.75, 5.5, -0.5), (-2.75, 5.5, 0.5), (-3.75, 5.5, 0.5), (-2.75, 5.5, -0.5), (-3.75, -5.5, 0.5), (-2.75, -5.5, 0.5), (-3.75, -5.5, -0.5), (-2.75, -5.5, -0.5), (-2.75, -3.5, 0.5), (-1.75, -3.5, 0.5), (-2.75, -3.5, -0.5), (-1.75, -3.5, -0.5), (-1.75, -2.5, 0.5), (-0.75, -2.5, 0.5), (-1.75, -2.5, -0.5), (-0.75, -2.5, -0.5), (-3.75, 6.5, 0.5), (17.25, 6.5, 0.5), (-3.75, 6.5, -0.5), (17.25, 6.5, -0.5)], [], [(0, 1, 2), (3, 1, 0), (4, 5, 6), (7, 5, 4), (8, 9, 10), (11, 9, 8), (12, 13, 14), (15, 13, 12), (16, 17, 18), (19, 17, 16), (20, 21, 22), (23, 21, 20), (24, 25, 26), (27, 25, 24), (28, 29, 30), (30, 29, 31), (32, 33, 34), (35, 36, 37), (38, 39, 32), (40, 35, 41), (42, 43, 38), (44, 40, 45), (46, 42, 38), (46, 44, 42), (46, 32, 34), (46, 38, 32), (47, 40, 44), (47, 44, 46), (47, 36, 35), (47, 35, 40), (48, 49, 50), (51, 52, 53), (50, 54, 55), (56, 53, 57), (55, 58, 59), (60, 57, 61), (55, 59, 62), (59, 61, 62), (48, 50, 62), (50, 55, 62), (61, 57, 63), (62, 61, 63), (53, 52, 63), (57, 53, 63), (64, 65, 66), (67, 65, 64), (68, 69, 70), (71, 69, 68), (72, 73, 74), (75, 73, 72), (76, 77, 78), (79, 77, 76), (80, 81, 82), (82, 81, 83), (84, 85, 86), (86, 85, 87), (88, 89, 90), (90, 89, 91), (92, 93, 94), (94, 93, 95)])
me_flag_red.polygons.foreach_set('use_smooth', [True] * 60)
_uv = me_flag_red.uv_layers.new(name='UVMap')
_uv.uv.foreach_set('vector', [0.03711, 0.5, 0.03711, 0.5, 0.03711, 0.5, 0.03711, 0.5, 0.03711, 0.5, 0.03711, 0.5, 0.03711, 0.5, 0.03711, 0.5, 0.03711, 0.5, 0.03711, 0.5, 0.03711, 0.5, 0.03711, 0.5, 0.03711, 0.5, 0.03711, 0.5, 0.03711, 0.5, 0.03711, 0.5, 0.03711, 0.5, 0.03711, 0.5, 0.03711, 0.5, 0.03711, 0.5, 0.03711, 0.5, 0.03711, 0.5, 0.03711, 0.5, 0.03711, 0.5, 0.03711, 0.5, 0.03711, 0.5, 0.03711, 0.5, 0.03711, 0.5, 0.03711, 0.5, 0.03711, 0.5, 0.03711, 0.5, 0.03711, 0.5, 0.03711, 0.5, 0.03711, 0.5, 0.03711, 0.5, 0.03711, 0.5, 0.03711, 0.5, 0.03711, 0.5, 0.03711, 0.5, 0.03711, 0.5, 0.03711, 0.5, 0.03711, 0.5, 0.03711, 0.5, 0.03711, 0.5, 0.03711, 0.5, 0.03711, 0.5, 0.03711, 0.5, 0.03711, 0.5, 0.03711, 0.5, 0.03711, 0.5, 0.03711, 0.5, 0.03711, 0.5, 0.03711, 0.5, 0.03711, 0.5, 0.03711, 0.5, 0.03711, 0.5, 0.03711, 0.5, 0.03711, 0.5, 0.03711, 0.5, 0.03711, 0.5, 0.03711, 0.5, 0.03711, 0.5, 0.03711, 0.5, 0.03711, 0.5, 0.03711, 0.5, 0.03711, 0.5, 0.03711, 0.5, 0.03711, 0.5, 0.03711, 0.5, 0.03711, 0.5, 0.03711, 0.5, 0.03711, 0.5, 0.03711, 0.5, 0.03711, 0.5, 0.03711, 0.5, 0.03711, 0.5, 0.03711, 0.5, 0.03711, 0.5, 0.03711, 0.5, 0.03711, 0.5, 0.03711, 0.5, 0.03711, 0.5, 0.03711, 0.5, 0.03711, 0.5, 0.03711, 0.5, 0.03711, 0.5, 0.03711, 0.5, 0.03711, 0.5, 0.03711, 0.5, 0.03711, 0.5, 0.03711, 0.5, 0.03711, 0.5, 0.03711, 0.5, 0.03711, 0.5, 0.03711, 0.5, 0.03711, 0.5, 0.03711, 0.5, 0.03711, 0.5, 0.03711, 0.5, 0.03711, 0.5, 0.03711, 0.5, 0.03711, 0.5, 0.03711, 0.5, 0.03711, 0.5, 0.03711, 0.5, 0.03711, 0.5, 0.03711, 0.5, 0.03711, 0.5, 0.03711, 0.5, 0.03711, 0.5, 0.03711, 0.5, 0.03711, 0.5, 0.03711, 0.5, 0.03711, 0.5, 0.03711, 0.5, 0.03711, 0.5, 0.03711, 0.5, 0.03711, 0.5, 0.03711, 0.5, 0.03711, 0.5, 0.03711, 0.5, 0.03711, 0.5, 0.03711, 0.5, 0.03711, 0.5, 0.03711, 0.5, 0.03711, 0.5, 0.03711, 0.5, 0.03711, 0.5, 0.03711, 0.5, 0.03711, 0.5, 0.03711, 0.5, 0.03711, 0.5, 0.03711, 0.5, 0.03711, 0.5, 0.03711, 0.5, 0.03711, 0.5, 0.03711, 0.5, 0.03711, 0.5, 0.03711, 0.5, 0.03711, 0.5, 0.03711, 0.5, 0.03711, 0.5, 0.03711, 0.5, 0.03711, 0.5, 0.03711, 0.5, 0.03711, 0.5, 0.03711, 0.5, 0.03711, 0.5, 0.03711, 0.5, 0.03711, 0.5, 0.03711, 0.5, 0.03711, 0.5, 0.03711, 0.5, 0.03711, 0.5, 0.03711, 0.5, 0.03711, 0.5, 0.03711, 0.5, 0.03711, 0.5, 0.03711, 0.5, 0.03711, 0.5, 0.03711, 0.5, 0.03711, 0.5, 0.03711, 0.5, 0.03711, 0.5, 0.03711, 0.5, 0.03711, 0.5, 0.03711, 0.5, 0.03711, 0.5, 0.03711, 0.5, 0.03711, 0.5, 0.03711, 0.5, 0.03711, 0.5, 0.03711, 0.5, 0.03711, 0.5, 0.03711, 0.5, 0.03711, 0.5, 0.03711, 0.5, 0.03711, 0.5, 0.03711, 0.5, 0.03711, 0.5])
me_flag_red.materials.append(mat_palette_001)
me_flag_red.use_remesh_preserve_volume = False
me_flag_red.use_remesh_preserve_attributes = False
me_flag_red.use_mirror_vertex_groups = False
me_flag_red.update()
me_flag_red.normals_split_custom_set([tuple(v) for v in zip(*[iter([-1.0, 0.0, 0.0, -1.0, 0.0, 0.0, -1.0, 0.0, 0.0, -1.0, 0.0, 0.0, -1.0, 0.0, 0.0, -1.0, 0.0, 0.0, -1.0, 0.0, 0.0, -1.0, 0.0, 0.0, -1.0, 0.0, 0.0, -1.0, 0.0, 0.0, -1.0, 0.0, 0.0, -1.0, 0.0, 0.0, -1.0, 0.0, 0.0, -1.0, 0.0, 0.0, -1.0, 0.0, 0.0, -1.0, 0.0, 0.0, -1.0, 0.0, 0.0, -1.0, 0.0, 0.0, -1.0, 0.0, 0.0, -1.0, 0.0, 0.0, -1.0, 0.0, 0.0, -1.0, 0.0, 0.0, -1.0, 0.0, 0.0, -1.0, 0.0, 0.0, -1.0, 0.0, 0.0, -1.0, 0.0, 0.0, -1.0, 0.0, 0.0, -1.0, 0.0, 0.0, -1.0, 0.0, 0.0, -1.0, 0.0, 0.0, -1.0, 0.0, 0.0, -1.0, 0.0, 0.0, -1.0, 0.0, 0.0, -1.0, 0.0, 0.0, -1.0, 0.0, 0.0, -1.0, 0.0, 0.0, -1.0, 0.0, 0.0, -1.0, 0.0, 0.0, -1.0, 0.0, 0.0, -1.0, 0.0, 0.0, -1.0, 0.0, 0.0, -1.0, 0.0, 0.0, 1.0, 0.0, 0.0, 1.0, 0.0, 0.0, 1.0, 0.0, 0.0, 1.0, 0.0, 0.0, 1.0, 0.0, 0.0, 1.0, 0.0, 0.0, 0.0, 0.0, 1.0, 0.0, 0.0, 1.0, 0.0, 0.0, 1.0, 0.0, 0.0, 1.0, 0.0, 0.0, 1.0, 0.0, 0.0, 1.0, 0.0, 0.0, 1.0, 0.0, 0.0, 1.0, 0.0, 0.0, 1.0, 0.0, 0.0, 1.0, 0.0, 0.0, 1.0, 0.0, 0.0, 1.0, 0.0, 0.0, 1.0, 0.0, 0.0, 1.0, 0.0, 0.0, 1.0, 0.0, 0.0, 1.0, 0.0, 0.0, 1.0, 0.0, 0.0, 1.0, 0.0, 0.0, 1.0, 0.0, 0.0, 1.0, 0.0, 0.0, 1.0, 0.0, 0.0, 1.0, 0.0, 0.0, 1.0, 0.0, 0.0, 1.0, 0.0, 0.0, 1.0, 0.0, 0.0, 1.0, 0.0, 0.0, 1.0, 0.0, 0.0, 1.0, 0.0, 0.0, 1.0, 0.0, 0.0, 1.0, 0.0, 0.0, 1.0, 0.0, 0.0, 1.0, 0.0, 0.0, 1.0, 0.0, 0.0, 1.0, 0.0, 0.0, 1.0, 0.0, 0.0, 1.0, 0.0, 0.0, 1.0, 0.0, 0.0, 1.0, 0.0, 0.0, 1.0, 0.0, 0.0, 1.0, 0.0, 0.0, 1.0, 0.0, 0.0, 1.0, 0.0, 0.0, -1.0, 0.0, 0.0, -1.0, 0.0, 0.0, -1.0, 0.0, 0.0, -1.0, 0.0, 0.0, -1.0, 0.0, 0.0, -1.0, 0.0, 0.0, -1.0, 0.0, 0.0, -1.0, 0.0, 0.0, -1.0, 0.0, 0.0, -1.0, 0.0, 0.0, -1.0, 0.0, 0.0, -1.0, 0.0, 0.0, -1.0, 0.0, 0.0, -1.0, 0.0, 0.0, -1.0, 0.0, 0.0, -1.0, 0.0, 0.0, -1.0, 0.0, 0.0, -1.0, 0.0, 0.0, -1.0, 0.0, 0.0, -1.0, 0.0, 0.0, -1.0, 0.0, 0.0, -1.0, 0.0, 0.0, -1.0, 0.0, 0.0, -1.0, 0.0, 0.0, -1.0, 0.0, 0.0, -1.0, 0.0, 0.0, -1.0, 0.0, 0.0, -1.0, 0.0, 0.0, -1.0, 0.0, 0.0, -1.0, 0.0, 0.0, -1.0, 0.0, 0.0, -1.0, 0.0, 0.0, -1.0, 0.0, 0.0, -1.0, 0.0, 0.0, -1.0, 0.0, 0.0, -1.0, 0.0, 0.0, -1.0, 0.0, 0.0, -1.0, 0.0, 0.0, -1.0, 0.0, 0.0, -1.0, 0.0, 0.0, -1.0, 0.0, 0.0, -1.0, 0.0, -1.0, 0.0, 0.0, -1.0, 0.0, 0.0, -1.0, 0.0, 0.0, -1.0, 0.0, 0.0, -1.0, 0.0, 0.0, -1.0, 0.0, 0.0, -1.0, 0.0, 0.0, -1.0, 0.0, 0.0, -1.0, 0.0, 0.0, -1.0, 0.0, 0.0, -1.0, 0.0, 0.0, -1.0, 0.0, 0.0, -1.0, 0.0, 0.0, -1.0, 0.0, 0.0, -1.0, 0.0, 0.0, -1.0, 0.0, 0.0, -1.0, 0.0, 0.0, -1.0, 0.0, 0.0, -1.0, 0.0, 0.0, -1.0, 0.0, 0.0, -1.0, 0.0, 0.0, -1.0, 0.0, 0.0, -1.0, 0.0, 0.0, -1.0, 0.0, 0.0, 1.0, 0.0, 0.0, 1.0, 0.0, 0.0, 1.0, 0.0, 0.0, 1.0, 0.0, 0.0, 1.0, 0.0, 0.0, 1.0, 0.0, 0.0, 1.0, 0.0, 0.0, 1.0, 0.0, 0.0, 1.0, 0.0, 0.0, 1.0, 0.0, 0.0, 1.0, 0.0, 0.0, 1.0, 0.0, 0.0, 1.0, 0.0, 0.0, 1.0, 0.0, 0.0, 1.0, 0.0, 0.0, 1.0, 0.0, 0.0, 1.0, 0.0, 0.0, 1.0, 0.0, 0.0, 1.0, 0.0, 0.0, 1.0, 0.0, 0.0, 1.0, 0.0, 0.0, 1.0, 0.0, 0.0, 1.0, 0.0, 0.0, 1.0, 0.0])] * 3)])
me_flag_pole = bpy.data.meshes.new('Flag pole')
me_flag_pole.from_pydata([(-5.884, -31.33, 6.5), (-5.884, -33.33, -6.5), (-5.884, -33.33, 6.5), (-5.884, -31.33, -6.5), (-4.884, -29.33, 5.5), (-4.884, -31.33, -5.5), (-4.884, -31.33, 5.5), (-4.884, -29.33, -5.5), (-3.884, -27.33, 4.5), (-3.884, -29.33, -4.5), (-3.884, -29.33, 4.5), (-3.884, -27.33, -4.5), (-1.884, -5.329, 1.5), (-1.884, -6.329, -1.5), (-1.884, -6.329, 1.5), (-1.884, -5.329, -1.5), (-1.884, 16.67, 1.5), (-1.884, 15.67, -1.5), (-1.884, 15.67, 1.5), (-1.884, 16.67, -1.5), (-1.884, 32.67, 1.5), (-1.884, 31.67, -1.5), (-1.884, 31.67, 1.5), (-1.884, 32.67, -1.5), (-0.8836, -6.329, 0.5), (-0.8836, -27.33, -0.5), (-0.8836, -27.33, 0.5), (-0.8836, -6.329, -0.5), (-0.8836, 15.67, 0.5), (-0.8836, -5.329, -0.5), (-0.8836, -5.329, 0.5), (-0.8836, 15.67, -0.5), (-0.8836, 31.67, 0.5), (-0.8836, 16.67, -0.5), (-0.8836, 16.67, 0.5), (-0.8836, 31.67, -0.5), (-0.8836, 35.67, 0.5), (-0.8836, 32.67, -0.5), (-0.8836, 32.67, 0.5), (-0.8836, 35.67, -0.5), (0.1164, -6.329, 1.5), (0.1164, -27.33, 0.5), (0.1164, -27.33, 1.5), (0.1164, -6.329, 0.5), (0.1164, -6.329, -0.5), (0.1164, -27.33, -1.5), (0.1164, -27.33, -0.5), (0.1164, -6.329, -1.5), (0.1164, 15.67, 1.5), (0.1164, -5.329, 0.5), (0.1164, -5.329, 1.5), (0.1164, 15.67, 0.5), (0.1164, 15.67, -0.5), (0.1164, -5.329, -1.5), (0.1164, -5.329, -0.5), (0.1164, 15.67, -1.5), (0.1164, 31.67, 1.5), (0.1164, 16.67, 0.5), (0.1164, 16.67, 1.5), (0.1164, 31.67, 0.5), (0.1164, 31.67, -0.5), (0.1164, 16.67, -1.5), (0.1164, 16.67, -0.5), (0.1164, 31.67, -1.5), (0.1164, 33.67, 1.5), (0.1164, 32.67, 0.5), (0.1164, 32.67, 1.5), (0.1164, 33.67, 0.5), (0.1164, 33.67, -0.5), (0.1164, 32.67, -1.5), (0.1164, 32.67, -0.5), (0.1164, 33.67, -1.5), (1.116, -27.33, 1.5), (1.116, -27.33, 0.5), (1.116, 33.67, 1.5), (1.116, 33.67, 0.5), (1.116, -27.33, -0.5), (1.116, -27.33, -1.5), (1.116, 33.67, -0.5), (1.116, 33.67, -1.5), (2.116, -27.33, 0.5), (2.116, -27.33, -0.5), (2.116, 35.67, 0.5), (2.116, 35.67, -0.5), (5.116, -29.33, 4.5), (5.116, -29.33, -4.5), (5.116, -27.33, 4.5), (5.116, -27.33, -4.5), (6.116, -31.33, 5.5), (6.116, -31.33, -5.5), (6.116, -29.33, 5.5), (6.116, -29.33, -5.5), (7.116, -33.33, 6.5), (7.116, -33.33, -6.5), (7.116, -31.33, 6.5), (7.116, -31.33, -6.5), (7.116, -33.33, 6.5), (-5.884, -31.33, 6.5), (-5.884, -33.33, 6.5), (7.116, -31.33, 6.5), (6.116, -31.33, 5.5), (-4.884, -29.33, 5.5), (-4.884, -31.33, 5.5), (6.116, -29.33, 5.5), (5.116, -29.33, 4.5), (-3.884, -27.33, 4.5), (-3.884, -29.33, 4.5), (5.116, -27.33, 4.5), (0.1164, -6.329, 1.5), (-1.884, -5.329, 1.5), (-1.884, -6.329, 1.5), (0.1164, -5.329, 1.5), (0.1164, 15.67, 1.5), (-1.884, 16.67, 1.5), (-1.884, 15.67, 1.5), (0.1164, 16.67, 1.5), (0.1164, 31.67, 1.5), (-1.884, 32.67, 1.5), (-1.884, 31.67, 1.5), (0.1164, 32.67, 1.5), (1.116, -27.33, 1.5), (0.1164, 33.67, 1.5), (0.1164, -27.33, 1.5), (1.116, 33.67, 1.5), (0.1164, -27.33, 0.5), (-0.8836, -6.329, 0.5), (-0.8836, -27.33, 0.5), (0.1164, -6.329, 0.5), (0.1164, -5.329, 0.5), (-0.8836, 15.67, 0.5), (-0.8836, -5.329, 0.5), (0.1164, 15.67, 0.5), (0.1164, 16.67, 0.5), (-0.8836, 31.67, 0.5), (-0.8836, 16.67, 0.5), (0.1164, 31.67, 0.5), (0.1164, 32.67, 0.5), (-0.8836, 35.67, 0.5), (-0.8836, 32.67, 0.5), (0.1164, 33.67, 0.5), (1.116, 33.67, 0.5), (2.116, -27.33, 0.5), (1.116, -27.33, 0.5), (2.116, 35.67, 0.5), (-0.8836, -27.33, -0.5), (-0.8836, -6.329, -0.5), (0.1164, -27.33, -0.5), (0.1164, -6.329, -0.5), (-0.8836, -5.329, -0.5), (-0.8836, 15.67, -0.5), (0.1164, -5.329, -0.5), (0.1164, 15.67, -0.5), (-0.8836, 16.67, -0.5), (-0.8836, 31.67, -0.5), (0.1164, 16.67, -0.5), (0.1164, 31.67, -0.5), (-0.8836, 32.67, -0.5), (-0.8836, 35.67, -0.5), (0.1164, 32.67, -0.5), (0.1164, 33.67, -0.5), (1.116, 33.67, -0.5), (1.116, -27.33, -0.5), (2.116, -27.33, -0.5), (2.116, 35.67, -0.5), (-1.884, -6.329, -1.5), (-1.884, -5.329, -1.5), (0.1164, -6.329, -1.5), (0.1164, -5.329, -1.5), (-1.884, 15.67, -1.5), (-1.884, 16.67, -1.5), (0.1164, 15.67, -1.5), (0.1164, 16.67, -1.5), (-1.884, 31.67, -1.5), (-1.884, 32.67, -1.5), (0.1164, 31.67, -1.5), (0.1164, 32.67, -1.5), (1.116, -27.33, -1.5), (0.1164, 33.67, -1.5), (0.1164, -27.33, -1.5), (1.116, 33.67, -1.5), (-3.884, -29.33, -4.5), (-3.884, -27.33, -4.5), (5.116, -29.33, -4.5), (5.116, -27.33, -4.5), (-4.884, -31.33, -5.5), (-4.884, -29.33, -5.5), (6.116, -31.33, -5.5), (6.116, -29.33, -5.5), (-5.884, -33.33, -6.5), (-5.884, -31.33, -6.5), (7.116, -33.33, -6.5), (7.116, -31.33, -6.5), (-5.884, -33.33, -6.5), (7.116, -33.33, 6.5), (-5.884, -33.33, 6.5), (7.116, -33.33, -6.5), (-0.8836, -6.329, 0.5), (0.1164, -6.329, 1.5), (-1.884, -6.329, 1.5), (0.1164, -6.329, 0.5), (-0.8836, -6.329, -0.5), (-1.884, -6.329, -1.5), (0.1164, -6.329, -0.5), (0.1164, -6.329, -1.5), (-0.8836, 15.67, 0.5), (0.1164, 15.67, 1.5), (-1.884, 15.67, 1.5), (0.1164, 15.67, 0.5), (-0.8836, 15.67, -0.5), (-1.884, 15.67, -1.5), (0.1164, 15.67, -0.5), (0.1164, 15.67, -1.5), (-0.8836, 31.67, 0.5), (0.1164, 31.67, 1.5), (-1.884, 31.67, 1.5), (0.1164, 31.67, 0.5), (-0.8836, 31.67, -0.5), (-1.884, 31.67, -1.5), (0.1164, 31.67, -0.5), (0.1164, 31.67, -1.5), (-5.884, -31.33, 6.5), (7.116, -31.33, 6.5), (-4.884, -31.33, 5.5), (6.116, -31.33, 5.5), (-4.884, -31.33, -5.5), (6.116, -31.33, -5.5), (-5.884, -31.33, -6.5), (7.116, -31.33, -6.5), (-4.884, -29.33, 5.5), (6.116, -29.33, 5.5), (-3.884, -29.33, 4.5), (5.116, -29.33, 4.5), (-3.884, -29.33, -4.5), (5.116, -29.33, -4.5), (-4.884, -29.33, -5.5), (6.116, -29.33, -5.5), (-3.884, -27.33, 4.5), (5.116, -27.33, 4.5), (-1.884, -27.33, 2.5), (3.116, -27.33, 2.5), (0.1164, -27.33, 1.5), (1.116, -27.33, 1.5), (-0.8836, -27.33, 0.5), (0.1164, -27.33, 0.5), (1.116, -27.33, 0.5), (2.116, -27.33, 0.5), (-0.8836, -27.33, -0.5), (2.116, -27.33, -0.5), (0.1164, -27.33, -0.5), (0.1164, -27.33, -1.5), (1.116, -27.33, -0.5), (1.116, -27.33, -1.5), (-1.884, -27.33, -2.5), (3.116, -27.33, -2.5), (-3.884, -27.33, -4.5), (5.116, -27.33, -4.5), (-1.884, -5.329, 1.5), (0.1164, -5.329, 1.5), (-0.8836, -5.329, 0.5), (0.1164, -5.329, 0.5), (-0.8836, -5.329, -0.5), (-1.884, -5.329, -1.5), (0.1164, -5.329, -0.5), (0.1164, -5.329, -1.5), (-1.884, 16.67, 1.5), (0.1164, 16.67, 1.5), (-0.8836, 16.67, 0.5), (0.1164, 16.67, 0.5), (-0.8836, 16.67, -0.5), (-1.884, 16.67, -1.5), (0.1164, 16.67, -0.5), (0.1164, 16.67, -1.5), (-1.884, 32.67, 1.5), (0.1164, 32.67, 1.5), (-0.8836, 32.67, 0.5), (0.1164, 32.67, 0.5), (-0.8836, 32.67, -0.5), (-1.884, 32.67, -1.5), (0.1164, 32.67, -0.5), (0.1164, 32.67, -1.5), (0.1164, 33.67, 1.5), (1.116, 33.67, 1.5), (0.1164, 33.67, 0.5), (1.116, 33.67, 0.5), (0.1164, 33.67, -0.5), (1.116, 33.67, -0.5), (0.1164, 33.67, -1.5), (1.116, 33.67, -1.5), (-0.8836, 35.67, 0.5), (2.116, 35.67, 0.5), (-0.8836, 35.67, -0.5), (2.116, 35.67, -0.5)], [], [(0, 1, 2), (3, 1, 0), (4, 5, 6), (7, 5, 4), (8, 9, 10), (11, 9, 8), (12, 13, 14), (15, 13, 12), (16, 17, 18), (19, 17, 16), (20, 21, 22), (23, 21, 20), (24, 25, 26), (27, 25, 24), (28, 29, 30), (31, 29, 28), (32, 33, 34), (35, 33, 32), (36, 37, 38), (39, 37, 36), (40, 41, 42), (43, 41, 40), (44, 45, 46), (47, 45, 44), (48, 49, 50), (51, 49, 48), (52, 53, 54), (55, 53, 52), (56, 57, 58), (59, 57, 56), (60, 61, 62), (63, 61, 60), (64, 65, 66), (67, 65, 64), (68, 69, 70), (71, 69, 68), (72, 73, 74), (74, 73, 75), (76, 77, 78), (78, 77, 79), (80, 81, 82), (82, 81, 83), (84, 85, 86), (86, 85, 87), (88, 89, 90), (90, 89, 91), (92, 93, 94), (94, 93, 95), (96, 97, 98), (99, 97, 96), (100, 101, 102), (103, 101, 100), (104, 105, 106), (107, 105, 104), (108, 109, 110), (111, 109, 108), (112, 113, 114), (115, 113, 112), (116, 117, 118), (119, 117, 116), (120, 115, 112), (120, 121, 119), (120, 119, 116), (120, 116, 115), (120, 111, 108), (120, 112, 111), (120, 108, 122), (123, 121, 120), (124, 125, 126), (127, 125, 124), (128, 129, 130), (131, 129, 128), (132, 133, 134), (135, 133, 132), (136, 137, 138), (139, 137, 136), (140, 137, 139), (141, 140, 142), (143, 137, 140), (143, 140, 141), (144, 145, 146), (146, 145, 147), (148, 149, 150), (150, 149, 151), (152, 153, 154), (154, 153, 155), (156, 157, 158), (158, 157, 159), (159, 157, 160), (161, 160, 162), (160, 157, 163), (162, 160, 163), (164, 165, 166), (166, 165, 167), (168, 169, 170), (170, 169, 171), (172, 173, 174), (174, 173, 175), (170, 171, 176), (175, 177, 176), (174, 175, 176), (171, 174, 176), (166, 167, 176), (167, 170, 176), (178, 166, 176), (176, 177, 179), (180, 181, 182), (182, 181, 183), (184, 185, 186), (186, 185, 187), (188, 189, 190), (190, 189, 191), (192, 193, 194), (195, 193, 192), (196, 197, 198), (199, 197, 196), (200, 196, 198), (201, 200, 198), (201, 202, 200), (203, 202, 201), (204, 205, 206), (207, 205, 204), (208, 204, 206), (209, 208, 206), (209, 210, 208), (211, 210, 209), (212, 213, 214), (215, 213, 212), (216, 212, 214), (217, 216, 214), (217, 218, 216), (219, 218, 217), (220, 221, 222), (222, 221, 223), (220, 222, 224), (223, 221, 225), (220, 224, 226), (224, 225, 226), (225, 221, 227), (226, 225, 227), (228, 229, 230), (230, 229, 231), (228, 230, 232), (231, 229, 233), (228, 232, 234), (232, 233, 234), (233, 229, 235), (234, 233, 235), (236, 237, 238), (238, 237, 239), (238, 239, 240), (240, 239, 241), (238, 240, 242), (242, 240, 243), (241, 239, 244), (244, 239, 245), (238, 242, 246), (245, 239, 247), (246, 248, 249), (250, 247, 251), (236, 238, 252), (249, 251, 252), (246, 249, 252), (238, 246, 252), (251, 247, 253), (252, 251, 253), (239, 237, 253), (247, 239, 253), (236, 252, 254), (252, 253, 254), (253, 237, 255), (254, 253, 255), (256, 257, 258), (258, 257, 259), (256, 258, 260), (256, 260, 261), (260, 262, 261), (261, 262, 263), (264, 265, 266), (266, 265, 267), (264, 266, 268), (264, 268, 269), (268, 270, 269), (269, 270, 271), (272, 273, 274), (274, 273, 275), (272, 274, 276), (272, 276, 277), (276, 278, 277), (277, 278, 279), (280, 281, 282), (282, 281, 283), (284, 285, 286), (286, 285, 287), (288, 289, 290), (290, 289, 291)])
me_flag_pole.polygons.foreach_set('use_smooth', [True] * 196)
_uv = me_flag_pole.uv_layers.new(name='UVMap')
_uv.uv.foreach_set('vector', [0.02539, 0.5, 0.02539, 0.5, 0.02539, 0.5, 0.02539, 0.5, 0.02539, 0.5, 0.02539, 0.5, 0.06445, 0.5, 0.06445, 0.5, 0.06445, 0.5, 0.06445, 0.5, 0.06445, 0.5, 0.06445, 0.5, 0.02539, 0.5, 0.02539, 0.5, 0.02539, 0.5, 0.02539, 0.5, 0.02539, 0.5, 0.02539, 0.5, 0.04492, 0.5, 0.04492, 0.5, 0.04492, 0.5, 0.04492, 0.5, 0.04492, 0.5, 0.04492, 0.5, 0.04492, 0.5, 0.04492, 0.5, 0.04492, 0.5, 0.04492, 0.5, 0.04492, 0.5, 0.04492, 0.5, 0.04492, 0.5, 0.04492, 0.5, 0.04492, 0.5, 0.04492, 0.5, 0.04492, 0.5, 0.04492, 0.5, 0.04492, 0.5, 0.04492, 0.5, 0.04492, 0.5, 0.04492, 0.5, 0.04492, 0.5, 0.04492, 0.5, 0.04492, 0.5, 0.04492, 0.5, 0.04492, 0.5, 0.04492, 0.5, 0.04492, 0.5, 0.04492, 0.5, 0.04492, 0.5, 0.04492, 0.5, 0.04492, 0.5, 0.04492, 0.5, 0.04492, 0.5, 0.04492, 0.5, 0.04492, 0.5, 0.04492, 0.5, 0.04492, 0.5, 0.04492, 0.5, 0.04492, 0.5, 0.04492, 0.5, 0.04492, 0.5, 0.04492, 0.5, 0.04492, 0.5, 0.04492, 0.5, 0.04492, 0.5, 0.04492, 0.5, 0.04492, 0.5, 0.04492, 0.5, 0.04492, 0.5, 0.04492, 0.5, 0.04492, 0.5, 0.04492, 0.5, 0.04492, 0.5, 0.04492, 0.5, 0.04492, 0.5, 0.04492, 0.5, 0.04492, 0.5, 0.04492, 0.5, 0.04492, 0.5, 0.04492, 0.5, 0.04492, 0.5, 0.04492, 0.5, 0.04492, 0.5, 0.04492, 0.5, 0.04492, 0.5, 0.04492, 0.5, 0.04492, 0.5, 0.04492, 0.5, 0.04492, 0.5, 0.04492, 0.5, 0.04492, 0.5, 0.04492, 0.5, 0.04492, 0.5, 0.04492, 0.5, 0.04492, 0.5, 0.04492, 0.5, 0.04492, 0.5, 0.04492, 0.5, 0.04492, 0.5, 0.04492, 0.5, 0.04492, 0.5, 0.04492, 0.5, 0.04492, 0.5, 0.04492, 0.5, 0.04492, 0.5, 0.04492, 0.5, 0.04492, 0.5, 0.04492, 0.5, 0.04492, 0.5, 0.04492, 0.5, 0.04492, 0.5, 0.04492, 0.5, 0.04492, 0.5, 0.04492, 0.5, 0.04492, 0.5, 0.04492, 0.5, 0.04492, 0.5, 0.04492, 0.5, 0.04492, 0.5, 0.04492, 0.5, 0.04492, 0.5, 0.04492, 0.5, 0.04492, 0.5, 0.04492, 0.5, 0.04492, 0.5, 0.04492, 0.5, 0.02539, 0.5, 0.02539, 0.5, 0.02539, 0.5, 0.02539, 0.5, 0.02539, 0.5, 0.02539, 0.5, 0.06445, 0.5, 0.06445, 0.5, 0.06445, 0.5, 0.06445, 0.5, 0.06445, 0.5, 0.06445, 0.5, 0.02539, 0.5, 0.02539, 0.5, 0.02539, 0.5, 0.02539, 0.5, 0.02539, 0.5, 0.02539, 0.5, 0.02539, 0.5, 0.02539, 0.5, 0.02539, 0.5, 0.02539, 0.5, 0.02539, 0.5, 0.02539, 0.5, 0.06445, 0.5, 0.06445, 0.5, 0.06445, 0.5, 0.06445, 0.5, 0.06445, 0.5, 0.06445, 0.5, 0.02539, 0.5, 0.02539, 0.5, 0.02539, 0.5, 0.02539, 0.5, 0.02539, 0.5, 0.02539, 0.5, 0.04492, 0.5, 0.04492, 0.5, 0.04492, 0.5, 0.04492, 0.5, 0.04492, 0.5, 0.04492, 0.5, 0.04492, 0.5, 0.04492, 0.5, 0.04492, 0.5, 0.04492, 0.5, 0.04492, 0.5, 0.04492, 0.5, 0.04492, 0.5, 0.04492, 0.5, 0.04492, 0.5, 0.04492, 0.5, 0.04492, 0.5, 0.04492, 0.5, 0.04492, 0.5, 0.04492, 0.5, 0.04492, 0.5, 0.04492, 0.5, 0.04492, 0.5, 0.04492, 0.5, 0.04492, 0.5, 0.04492, 0.5, 0.04492, 0.5, 0.04492, 0.5, 0.04492, 0.5, 0.04492, 0.5, 0.04492, 0.5, 0.04492, 0.5, 0.04492, 0.5, 0.04492, 0.5, 0.04492, 0.5, 0.04492, 0.5, 0.04492, 0.5, 0.04492, 0.5, 0.04492, 0.5, 0.04492, 0.5, 0.04492, 0.5, 0.04492, 0.5, 0.04492, 0.5, 0.04492, 0.5, 0.04492, 0.5, 0.04492, 0.5, 0.04492, 0.5, 0.04492, 0.5, 0.04492, 0.5, 0.04492, 0.5, 0.04492, 0.5, 0.04492, 0.5, 0.04492, 0.5, 0.04492, 0.5, 0.04492, 0.5, 0.04492, 0.5, 0.04492, 0.5, 0.04492, 0.5, 0.04492, 0.5, 0.04492, 0.5, 0.04492, 0.5, 0.04492, 0.5, 0.04492, 0.5, 0.04492, 0.5, 0.04492, 0.5, 0.04492, 0.5, 0.04492, 0.5, 0.04492, 0.5, 0.04492, 0.5, 0.04492, 0.5, 0.04492, 0.5, 0.04492, 0.5, 0.04492, 0.5, 0.04492, 0.5, 0.04492, 0.5, 0.04492, 0.5, 0.04492, 0.5, 0.04492, 0.5, 0.04492, 0.5, 0.04492, 0.5, 0.04492, 0.5, 0.04492, 0.5, 0.04492, 0.5, 0.04492, 0.5, 0.04492, 0.5, 0.04492, 0.5, 0.04492, 0.5, 0.04492, 0.5, 0.04492, 0.5, 0.04492, 0.5, 0.04492, 0.5, 0.04492, 0.5, 0.04492, 0.5, 0.04492, 0.5, 0.04492, 0.5, 0.04492, 0.5, 0.04492, 0.5, 0.04492, 0.5, 0.04492, 0.5, 0.04492, 0.5, 0.04492, 0.5, 0.04492, 0.5, 0.04492, 0.5, 0.04492, 0.5, 0.04492, 0.5, 0.04492, 0.5, 0.04492, 0.5, 0.04492, 0.5, 0.04492, 0.5, 0.04492, 0.5, 0.04492, 0.5, 0.04492, 0.5, 0.04492, 0.5, 0.04492, 0.5, 0.04492, 0.5, 0.04492, 0.5, 0.04492, 0.5, 0.04492, 0.5, 0.04492, 0.5, 0.04492, 0.5, 0.04492, 0.5, 0.04492, 0.5, 0.04492, 0.5, 0.04492, 0.5, 0.04492, 0.5, 0.04492, 0.5, 0.04492, 0.5, 0.04492, 0.5, 0.04492, 0.5, 0.04492, 0.5, 0.04492, 0.5, 0.04492, 0.5, 0.04492, 0.5, 0.04492, 0.5, 0.04492, 0.5, 0.04492, 0.5, 0.04492, 0.5, 0.04492, 0.5, 0.04492, 0.5, 0.04492, 0.5, 0.04492, 0.5, 0.04492, 0.5, 0.04492, 0.5, 0.04492, 0.5, 0.04492, 0.5, 0.04492, 0.5, 0.04492, 0.5, 0.04492, 0.5, 0.04492, 0.5, 0.04492, 0.5, 0.04492, 0.5, 0.04492, 0.5, 0.04492, 0.5, 0.04492, 0.5, 0.04492, 0.5, 0.04492, 0.5, 0.02539, 0.5, 0.02539, 0.5, 0.02539, 0.5, 0.02539, 0.5, 0.02539, 0.5, 0.02539, 0.5, 0.06445, 0.5, 0.06445, 0.5, 0.06445, 0.5, 0.06445, 0.5, 0.06445, 0.5, 0.06445, 0.5, 0.02539, 0.5, 0.02539, 0.5, 0.02539, 0.5, 0.02539, 0.5, 0.02539, 0.5, 0.02539, 0.5, 0.02539, 0.5, 0.02539, 0.5, 0.02539, 0.5, 0.02539, 0.5, 0.02539, 0.5, 0.02539, 0.5, 0.04492, 0.5, 0.04492, 0.5, 0.04492, 0.5, 0.04492, 0.5, 0.04492, 0.5, 0.04492, 0.5, 0.04492, 0.5, 0.04492, 0.5, 0.04492, 0.5, 0.04492, 0.5, 0.04492, 0.5, 0.04492, 0.5, 0.04492, 0.5, 0.04492, 0.5, 0.04492, 0.5, 0.04492, 0.5, 0.04492, 0.5, 0.04492, 0.5, 0.04492, 0.5, 0.04492, 0.5, 0.04492, 0.5, 0.04492, 0.5, 0.04492, 0.5, 0.04492, 0.5, 0.04492, 0.5, 0.04492, 0.5, 0.04492, 0.5, 0.04492, 0.5, 0.04492, 0.5, 0.04492, 0.5, 0.04492, 0.5, 0.04492, 0.5, 0.04492, 0.5, 0.04492, 0.5, 0.04492, 0.5, 0.04492, 0.5, 0.04492, 0.5, 0.04492, 0.5, 0.04492, 0.5, 0.04492, 0.5, 0.04492, 0.5, 0.04492, 0.5, 0.04492, 0.5, 0.04492, 0.5, 0.04492, 0.5, 0.04492, 0.5, 0.04492, 0.5, 0.04492, 0.5, 0.04492, 0.5, 0.04492, 0.5, 0.04492, 0.5, 0.04492, 0.5, 0.04492, 0.5, 0.04492, 0.5, 0.02539, 0.5, 0.02539, 0.5, 0.02539, 0.5, 0.02539, 0.5, 0.02539, 0.5, 0.02539, 0.5, 0.02539, 0.5, 0.02539, 0.5, 0.02539, 0.5, 0.02539, 0.5, 0.02539, 0.5, 0.02539, 0.5, 0.02539, 0.5, 0.02539, 0.5, 0.02539, 0.5, 0.02539, 0.5, 0.02539, 0.5, 0.02539, 0.5, 0.02539, 0.5, 0.02539, 0.5, 0.02539, 0.5, 0.02539, 0.5, 0.02539, 0.5, 0.02539, 0.5, 0.06445, 0.5, 0.06445, 0.5, 0.06445, 0.5, 0.06445, 0.5, 0.06445, 0.5, 0.06445, 0.5, 0.06445, 0.5, 0.06445, 0.5, 0.06445, 0.5, 0.06445, 0.5, 0.06445, 0.5, 0.06445, 0.5, 0.06445, 0.5, 0.06445, 0.5, 0.06445, 0.5, 0.06445, 0.5, 0.06445, 0.5, 0.06445, 0.5, 0.06445, 0.5, 0.06445, 0.5, 0.06445, 0.5, 0.06445, 0.5, 0.06445, 0.5, 0.06445, 0.5, 0.02539, 0.5, 0.02539, 0.5, 0.02539, 0.5, 0.02539, 0.5, 0.02539, 0.5, 0.02539, 0.5, 0.06445, 0.5, 0.06445, 0.5, 0.06445, 0.5, 0.06445, 0.5, 0.06445, 0.5, 0.06445, 0.5, 0.06445, 0.5, 0.06445, 0.5, 0.06445, 0.5, 0.06445, 0.5, 0.06445, 0.5, 0.06445, 0.5, 0.06445, 0.5, 0.06445, 0.5, 0.06445, 0.5, 0.06445, 0.5, 0.06445, 0.5, 0.06445, 0.5, 0.06445, 0.5, 0.06445, 0.5, 0.06445, 0.5, 0.06445, 0.5, 0.06445, 0.5, 0.06445, 0.5, 0.06445, 0.5, 0.06445, 0.5, 0.06445, 0.5, 0.06445, 0.5, 0.06445, 0.5, 0.06445, 0.5, 0.02539, 0.5, 0.02539, 0.5, 0.02539, 0.5, 0.06445, 0.5, 0.06445, 0.5, 0.06445, 0.5, 0.06445, 0.5, 0.06445, 0.5, 0.06445, 0.5, 0.06445, 0.5, 0.06445, 0.5, 0.06445, 0.5, 0.06445, 0.5, 0.06445, 0.5, 0.06445, 0.5, 0.06445, 0.5, 0.06445, 0.5, 0.06445, 0.5, 0.02539, 0.5, 0.02539, 0.5, 0.02539, 0.5, 0.06445, 0.5, 0.06445, 0.5, 0.06445, 0.5, 0.02539, 0.5, 0.02539, 0.5, 0.02539, 0.5, 0.02539, 0.5, 0.02539, 0.5, 0.02539, 0.5, 0.02539, 0.5, 0.02539, 0.5, 0.02539, 0.5, 0.02539, 0.5, 0.02539, 0.5, 0.02539, 0.5, 0.04492, 0.5, 0.04492, 0.5, 0.04492, 0.5, 0.04492, 0.5, 0.04492, 0.5, 0.04492, 0.5, 0.04492, 0.5, 0.04492, 0.5, 0.04492, 0.5, 0.04492, 0.5, 0.04492, 0.5, 0.04492, 0.5, 0.04492, 0.5, 0.04492, 0.5, 0.04492, 0.5, 0.04492, 0.5, 0.04492, 0.5, 0.04492, 0.5, 0.04492, 0.5, 0.04492, 0.5, 0.04492, 0.5, 0.04492, 0.5, 0.04492, 0.5, 0.04492, 0.5, 0.04492, 0.5, 0.04492, 0.5, 0.04492, 0.5, 0.04492, 0.5, 0.04492, 0.5, 0.04492, 0.5, 0.04492, 0.5, 0.04492, 0.5, 0.04492, 0.5, 0.04492, 0.5, 0.04492, 0.5, 0.04492, 0.5, 0.04492, 0.5, 0.04492, 0.5, 0.04492, 0.5, 0.04492, 0.5, 0.04492, 0.5, 0.04492, 0.5, 0.04492, 0.5, 0.04492, 0.5, 0.04492, 0.5, 0.04492, 0.5, 0.04492, 0.5, 0.04492, 0.5, 0.04492, 0.5, 0.04492, 0.5, 0.04492, 0.5, 0.04492, 0.5, 0.04492, 0.5, 0.04492, 0.5, 0.04492, 0.5, 0.04492, 0.5, 0.04492, 0.5, 0.04492, 0.5, 0.04492, 0.5, 0.04492, 0.5, 0.04492, 0.5, 0.04492, 0.5, 0.04492, 0.5, 0.04492, 0.5, 0.04492, 0.5, 0.04492, 0.5, 0.04492, 0.5, 0.04492, 0.5, 0.04492, 0.5, 0.04492, 0.5, 0.04492, 0.5, 0.04492, 0.5])
me_flag_pole.materials.append(mat_palette)
me_flag_pole.use_remesh_preserve_volume = False
me_flag_pole.use_remesh_preserve_attributes = False
me_flag_pole.use_mirror_vertex_groups = False
me_flag_pole.update()
me_flag_pole.normals_split_custom_set([tuple(v) for v in zip(*[iter([-1.0, 0.0, 0.0, -1.0, 0.0, 0.0, -1.0, 0.0, 0.0, -1.0, 0.0, 0.0, -1.0, 0.0, 0.0, -1.0, 0.0, 0.0, -1.0, 0.0, 0.0, -1.0, 0.0, 0.0, -1.0, 0.0, 0.0, -1.0, 0.0, 0.0, -1.0, 0.0, 0.0, -1.0, 0.0, 0.0, -1.0, 0.0, 0.0, -1.0, 0.0, 0.0, -1.0, 0.0, 0.0, -1.0, 0.0, 0.0, -1.0, 0.0, 0.0, -1.0, 0.0, 0.0, -1.0, 0.0, 0.0, -1.0, 0.0, 0.0, -1.0, 0.0, 0.0, -1.0, 0.0, 0.0, -1.0, 0.0, 0.0, -1.0, 0.0, 0.0, -1.0, 0.0, 0.0, -1.0, 0.0, 0.0, -1.0, 0.0, 0.0, -1.0, 0.0, 0.0, -1.0, 0.0, 0.0, -1.0, 0.0, 0.0, -1.0, 0.0, 0.0, -1.0, 0.0, 0.0, -1.0, 0.0, 0.0, -1.0, 0.0, 0.0, -1.0, 0.0, 0.0, -1.0, 0.0, 0.0, -1.0, 0.0, 0.0, -1.0, 0.0, 0.0, -1.0, 0.0, 0.0, -1.0, 0.0, 0.0, -1.0, 0.0, 0.0, -1.0, 0.0, 0.0, -1.0, 0.0, 0.0, -1.0, 0.0, 0.0, -1.0, 0.0, 0.0, -1.0, 0.0, 0.0, -1.0, 0.0, 0.0, -1.0, 0.0, 0.0, -1.0, 0.0, 0.0, -1.0, 0.0, 0.0, -1.0, 0.0, 0.0, -1.0, 0.0, 0.0, -1.0, 0.0, 0.0, -1.0, 0.0, 0.0, -1.0, 0.0, 0.0, -1.0, 0.0, 0.0, -1.0, 0.0, 0.0, -1.0, 0.0, 0.0, -1.0, 0.0, 0.0, -1.0, 0.0, 0.0, -1.0, 0.0, 0.0, -1.0, 0.0, 0.0, -1.0, 0.0, 0.0, -1.0, 0.0, 0.0, -1.0, 0.0, 0.0, -1.0, 0.0, 0.0, -1.0, 0.0, 0.0, -1.0, 0.0, 0.0, -1.0, 0.0, 0.0, -1.0, 0.0, 0.0, -1.0, 0.0, 0.0, -1.0, 0.0, 0.0, -1.0, 0.0, 0.0, -1.0, 0.0, 0.0, -1.0, 0.0, 0.0, -1.0, 0.0, 0.0, -1.0, 0.0, 0.0, -1.0, 0.0, 0.0, -1.0, 0.0, 0.0, -1.0, 0.0, 0.0, -1.0, 0.0, 0.0, -1.0, 0.0, 0.0, -1.0, 0.0, 0.0, -1.0, 0.0, 0.0, -1.0, 0.0, 0.0, -1.0, 0.0, 0.0, -1.0, 0.0, 0.0, -1.0, 0.0, 0.0, -1.0, 0.0, 0.0, -1.0, 0.0, 0.0, -1.0, 0.0, 0.0, -1.0, 0.0, 0.0, -1.0, 0.0, 0.0, -1.0, 0.0, 0.0, -1.0, 0.0, 0.0, -1.0, 0.0, 0.0, -1.0, 0.0, 0.0, -1.0, 0.0, 0.0, -1.0, 0.0, 0.0, -1.0, 0.0, 0.0, -1.0, 0.0, 0.0, -1.0, 0.0, 0.0, -1.0, 0.0, 0.0, -1.0, 0.0, 0.0, -1.0, 0.0, 0.0, -1.0, 0.0, 0.0, -1.0, 0.0, 0.0, -1.0, 0.0, 0.0, 1.0, 0.0, 0.0, 1.0, 0.0, 0.0, 1.0, 0.0, 0.0, 1.0, 0.0, 0.0, 1.0, 0.0, 0.0, 1.0, 0.0, 0.0, 1.0, 0.0, 0.0, 1.0, 0.0, 0.0, 1.0, 0.0, 0.0, 1.0, 0.0, 0.0, 1.0, 0.0, 0.0, 1.0, 0.0, 0.0, 1.0, 0.0, 0.0, 1.0, 0.0, 0.0, 1.0, 0.0, 0.0, 1.0, 0.0, 0.0, 1.0, 0.0, 0.0, 1.0, 0.0, 0.0, 1.0, 0.0, 0.0, 1.0, 0.0, 0.0, 1.0, 0.0, 0.0, 1.0, 0.0, 0.0, 1.0, 0.0, 0.0, 1.0, 0.0, 0.0, 1.0, 0.0, 0.0, 1.0, 0.0, 0.0, 1.0, 0.0, 0.0, 1.0, 0.0, 0.0, 1.0, 0.0, 0.0, 1.0, 0.0, 0.0, 1.0, 0.0, 0.0, 1.0, 0.0, 0.0, 1.0, 0.0, 0.0, 1.0, 0.0, 0.0, 1.0, 0.0, 0.0, 1.0, 0.0, 0.0, 0.0, 0.0, 1.0, 0.0, 0.0, 1.0, 0.0, 0.0, 1.0, 0.0, 0.0, 1.0, 0.0, 0.0, 1.0, 0.0, 0.0, 1.0, 0.0, 0.0, 1.0, 0.0, 0.0, 1.0, 0.0, 0.0, 1.0, 0.0, 0.0, 1.0, 0.0, 0.0, 1.0, 0.0, 0.0, 1.0, 0.0, 0.0, 1.0, 0.0, 0.0, 1.0, 0.0, 0.0, 1.0, 0.0, 0.0, 1.0, 0.0, 0.0, 1.0, 0.0, 0.0, 1.0, 0.0, 0.0, 1.0, 0.0, 0.0, 1.0, 0.0, 0.0, 1.0, 0.0, 0.0, 1.0, 0.0, 0.0, 1.0, 0.0, 0.0, 1.0, 0.0, 0.0, 1.0, 0.0, 0.0, 1.0, 0.0, 0.0, 1.0, 0.0, 0.0, 1.0, 0.0, 0.0, 1.0, 0.0, 0.0, 1.0, 0.0, 0.0, 1.0, 0.0, 0.0, 1.0, 0.0, 0.0, 1.0, 0.0, 0.0, 1.0, 0.0, 0.0, 1.0, 0.0, 0.0, 1.0, 0.0, 0.0, 1.0, 0.0, 0.0, 1.0, 0.0, 0.0, 1.0, 0.0, 0.0, 1.0, 0.0, 0.0, 1.0, 0.0, 0.0, 1.0, 0.0, 0.0, 1.0, 0.0, 0.0, 1.0, 0.0, 0.0, 1.0, 0.0, 0.0, 1.0, 0.0, 0.0, 1.0, 0.0, 0.0, 1.0, 0.0, 0.0, 1.0, 0.0, 0.0, 1.0, 0.0, 0.0, 1.0, 0.0, 0.0, 1.0, 0.0, 0.0, 1.0, 0.0, 0.0, 1.0, 0.0, 0.0, 1.0, 0.0, 0.0, 1.0, 0.0, 0.0, 1.0, 0.0, 0.0, 1.0, 0.0, 0.0, 1.0, 0.0, 0.0, 1.0, 0.0, 0.0, 1.0, 0.0, 0.0, 1.0, 0.0, 0.0, 1.0, 0.0, 0.0, 1.0, 0.0, 0.0, 1.0, 0.0, 0.0, 1.0, 0.0, 0.0, 1.0, 0.0, 0.0, 1.0, 0.0, 0.0, 1.0, 0.0, 0.0, 1.0, 0.0, 0.0, 1.0, 0.0, 0.0, 1.0, 0.0, 0.0, 1.0, 0.0, 0.0, 1.0, 0.0, 0.0, 1.0, 0.0, 0.0, 1.0, 0.0, 0.0, 1.0, 0.0, 0.0, 1.0, 0.0, 0.0, 1.0, 0.0, 0.0, 1.0, 0.0, 0.0, 1.0, 0.0, 0.0, 1.0, 0.0, 0.0, 1.0, 0.0, 0.0, 1.0, 0.0, 0.0, 1.0, 0.0, 0.0, 1.0, 0.0, 0.0, 1.0, 0.0, 0.0, 1.0, 0.0, 0.0, 1.0, 0.0, 0.0, 1.0, 0.0, 0.0, 1.0, 0.0, 0.0, 1.0, 0.0, 0.0, 1.0, 0.0, 0.0, 1.0, 0.0, 0.0, 1.0, 0.0, 0.0, 1.0, 0.0, 0.0, -1.0, 0.0, 0.0, -1.0, 0.0, 0.0, -1.0, 0.0, 0.0, -1.0, 0.0, 0.0, -1.0, 0.0, 0.0, -1.0, 0.0, 0.0, -1.0, 0.0, 0.0, -1.0, 0.0, 0.0, -1.0, 0.0, 0.0, -1.0, 0.0, 0.0, -1.0, 0.0, 0.0, -1.0, 0.0, 0.0, -1.0, 0.0, 0.0, -1.0, 0.0, 0.0, -1.0, 0.0, 0.0, -1.0, 0.0, 0.0, -1.0, 0.0, 0.0, -1.0, 0.0, 0.0, -1.0, 0.0, 0.0, -1.0, 0.0, 0.0, -1.0, 0.0, 0.0, -1.0, 0.0, 0.0, -1.0, 0.0, 0.0, -1.0, 0.0, 0.0, -1.0, 0.0, 0.0, -1.0, 0.0, 0.0, -1.0, 0.0, 0.0, -1.0, 0.0, 0.0, -1.0, 0.0, 0.0, -1.0, 0.0, 0.0, -1.0, 0.0, 0.0, -1.0, 0.0, 0.0, -1.0, 0.0, 0.0, -1.0, 0.0, 0.0, -1.0, 0.0, 0.0, -1.0, 0.0, 0.0, -1.0, 0.0, 0.0, -1.0, 0.0, 0.0, -1.0, 0.0, 0.0, -1.0, 0.0, 0.0, -1.0, 0.0, 0.0, -1.0, 0.0, 0.0, -1.0, 0.0, 0.0, -1.0, 0.0, 0.0, -1.0, 0.0, 0.0, -1.0, 0.0, 0.0, -1.0, 0.0, 0.0, -1.0, 0.0, 0.0, -1.0, 0.0, 0.0, -1.0, 0.0, 0.0, -1.0, 0.0, 0.0, -1.0, 0.0, 0.0, -1.0, 0.0, 0.0, -1.0, 0.0, 0.0, -1.0, 0.0, 0.0, -1.0, 0.0, 0.0, -1.0, 0.0, 0.0, -1.0, 0.0, 0.0, -1.0, 0.0, 0.0, -1.0, 0.0, 0.0, -1.0, 0.0, 0.0, -1.0, 0.0, 0.0, -1.0, 0.0, 0.0, -1.0, 0.0, 0.0, -1.0, 0.0, 0.0, -1.0, 0.0, 0.0, -1.0, 0.0, 0.0, -1.0, 0.0, 0.0, -1.0, 0.0, 0.0, -1.0, 0.0, 0.0, -1.0, 0.0, 0.0, -1.0, 0.0, 0.0, -1.0, 0.0, 0.0, -1.0, 0.0, 0.0, -1.0, 0.0, 0.0, -1.0, 0.0, 0.0, -1.0, 0.0, 0.0, -1.0, 0.0, 0.0, -1.0, 0.0, 0.0, -1.0, 0.0, 0.0, -1.0, 0.0, 0.0, -1.0, 0.0, 0.0, -1.0, 0.0, 0.0, -1.0, 0.0, 0.0, -1.0, 0.0, 0.0, -1.0, 0.0, 0.0, -1.0, 0.0, 0.0, -1.0, 0.0, 0.0, -1.0, 0.0, 0.0, -1.0, 0.0, 0.0, -1.0, 0.0, 0.0, -1.0, 0.0, 0.0, -1.0, 0.0, 0.0, -1.0, 0.0, 0.0, -1.0, 0.0, 0.0, -1.0, 0.0, -1.0, 0.0, 0.0, -1.0, 0.0, 0.0, -1.0, 0.0, 0.0, -1.0, 0.0, 0.0, -1.0, 0.0, 0.0, -1.0, 0.0, 0.0, -1.0, 0.0, 0.0, -1.0, 0.0, 0.0, -1.0, 0.0, 0.0, -1.0, 0.0, 0.0, -1.0, 0.0, 0.0, -1.0, 0.0, 0.0, -1.0, 0.0, 0.0, -1.0, 0.0, 0.0, -1.0, 0.0, 0.0, -1.0, 0.0, 0.0, -1.0, 0.0, 0.0, -1.0, 0.0, 0.0, -1.0, 0.0, 0.0, -1.0, 0.0, 0.0, -1.0, 0.0, 0.0, -1.0, 0.0, 0.0, -1.0, 0.0, 0.0, -1.0, 0.0, 0.0, -1.0, 0.0, 0.0, -1.0, 0.0, 0.0, -1.0, 0.0, 0.0, -1.0, 0.0, 0.0, -1.0, 0.0, 0.0, -1.0, 0.0, 0.0, -1.0, 0.0, 0.0, -1.0, 0.0, 0.0, -1.0, 0.0, 0.0, -1.0, 0.0, 0.0, -1.0, 0.0, 0.0, -1.0, 0.0, 0.0, -1.0, 0.0, 0.0, -1.0, 0.0, 0.0, -1.0, 0.0, 0.0, -1.0, 0.0, 0.0, -1.0, 0.0, 0.0, -1.0, 0.0, 0.0, -1.0, 0.0, 0.0, -1.0, 0.0, 0.0, -1.0, 0.0, 0.0, -1.0, 0.0, 0.0, -1.0, 0.0, 0.0, -1.0, 0.0, 0.0, -1.0, 0.0, 0.0, -1.0, 0.0, 0.0, -1.0, 0.0, 0.0, -1.0, 0.0, 0.0, -1.0, 0.0, 0.0, -1.0, 0.0, 0.0, -1.0, 0.0, 0.0, -1.0, 0.0, 0.0, -1.0, 0.0, 0.0, -1.0, 0.0, 0.0, -1.0, 0.0, 0.0, -1.0, 0.0, 0.0, 1.0, 0.0, 0.0, 1.0, 0.0, 0.0, 1.0, 0.0, 0.0, 1.0, 0.0, 0.0, 1.0, 0.0, 0.0, 1.0, 0.0, 0.0, 1.0, 0.0, 0.0, 1.0, 0.0, 0.0, 1.0, 0.0, 0.0, 1.0, 0.0, 0.0, 1.0, 0.0, 0.0, 1.0, 0.0, 0.0, 1.0, 0.0, 0.0, 1.0, 0.0, 0.0, 1.0, 0.0, 0.0, 1.0, 0.0, 0.0, 1.0, 0.0, 0.0, 1.0, 0.0, 0.0, 1.0, 0.0, 0.0, 1.0, 0.0, 0.0, 1.0, 0.0, 0.0, 1.0, 0.0, 0.0, 1.0, 0.0, 0.0, 1.0, 0.0, 0.0, 1.0, 0.0, 0.0, 1.0, 0.0, 0.0, 1.0, 0.0, 0.0, 1.0, 0.0, 0.0, 1.0, 0.0, 0.0, 1.0, 0.0, 0.0, 1.0, 0.0, 0.0, 1.0, 0.0, 0.0, 1.0, 0.0, 0.0, 1.0, 0.0, 0.0, 1.0, 0.0, 0.0, 1.0, 0.0, 0.0, 1.0, 0.0, 0.0, 1.0, 0.0, 0.0, 1.0, 0.0, 0.0, 1.0, 0.0, 0.0, 1.0, 0.0, 0.0, 1.0, 0.0, 0.0, 1.0, 0.0, 0.0, 1.0, 0.0, 0.0, 1.0, 0.0, 0.0, 1.0, 0.0, 0.0, 1.0, 0.0, 0.0, 1.0, 0.0, 0.0, 1.0, 0.0, 0.0, 1.0, 0.0, 0.0, 1.0, 0.0, 0.0, 1.0, 0.0, 0.0, 1.0, 0.0, 0.0, 1.0, 0.0, 0.0, 1.0, 0.0, 0.0, 1.0, 0.0, 0.0, 1.0, 0.0, 0.0, 1.0, 0.0, 0.0, 1.0, 0.0, 0.0, 1.0, 0.0, 0.0, 1.0, 0.0, 0.0, 1.0, 0.0, 0.0, 1.0, 0.0, 0.0, 1.0, 0.0, 0.0, 1.0, 0.0, 0.0, 1.0, 0.0, 0.0, 1.0, 0.0, 0.0, 1.0, 0.0, 0.0, 1.0, 0.0, 0.0, 1.0, 0.0, 0.0, 1.0, 0.0, 0.0, 1.0, 0.0, 0.0, 1.0, 0.0, 0.0, 1.0, 0.0, 0.0, 1.0, 0.0, 0.0, 1.0, 0.0, 0.0, 1.0, 0.0, 0.0, 1.0, 0.0, 0.0, 1.0, 0.0, 0.0, 1.0, 0.0, 0.0, 1.0, 0.0, 0.0, 1.0, 0.0, 0.0, 1.0, 0.0, 0.0, 1.0, 0.0, 0.0, 1.0, 0.0, 0.0, 1.0, 0.0, 0.0, 1.0, 0.0, 0.0, 1.0, 0.0, 0.0, 1.0, 0.0, 0.0, 1.0, 0.0, 0.0, 1.0, 0.0, 0.0, 1.0, 0.0, 0.0, 1.0, 0.0, 0.0, 1.0, 0.0, 0.0, 1.0, 0.0, 0.0, 1.0, 0.0, 0.0, 1.0, 0.0, 0.0, 1.0, 0.0, 0.0, 1.0, 0.0, 0.0, 1.0, 0.0, 0.0, 1.0, 0.0, 0.0, 1.0, 0.0, 0.0, 1.0, 0.0, 0.0, 1.0, 0.0, 0.0, 1.0, 0.0, 0.0, 1.0, 0.0, 0.0, 1.0, 0.0, 0.0, 1.0, 0.0, 0.0, 1.0, 0.0, 0.0, 1.0, 0.0, 0.0, 1.0, 0.0, 0.0, 1.0, 0.0, 0.0, 1.0, 0.0, 0.0, 1.0, 0.0, 0.0, 1.0, 0.0, 0.0, 1.0, 0.0, 0.0, 1.0, 0.0, 0.0, 1.0, 0.0, 0.0, 1.0, 0.0, 0.0, 1.0, 0.0, 0.0, 1.0, 0.0, 0.0, 1.0, 0.0, 0.0, 1.0, 0.0, 0.0, 1.0, 0.0, 0.0, 1.0, 0.0, 0.0, 1.0, 0.0, 0.0, 1.0, 0.0, 0.0, 1.0, 0.0, 0.0, 1.0, 0.0, 0.0, 1.0, 0.0, 0.0, 1.0, 0.0, 0.0, 1.0, 0.0, 0.0, 1.0, 0.0, 0.0, 1.0, 0.0, 0.0, 1.0, 0.0, 0.0, 1.0, 0.0, 0.0, 1.0, 0.0, 0.0, 1.0, 0.0, 0.0, 1.0, 0.0, 0.0, 1.0, 0.0, 0.0, 1.0, 0.0, 0.0, 1.0, 0.0, 0.0, 1.0, 0.0, 0.0, 1.0, 0.0, 0.0, 1.0, 0.0, 0.0, 1.0, 0.0, 0.0, 1.0, 0.0, 0.0, 1.0, 0.0, 0.0, 1.0, 0.0, 0.0, 1.0, 0.0, 0.0, 1.0, 0.0, 0.0, 1.0, 0.0, 0.0, 1.0, 0.0, 0.0, 1.0, 0.0, 0.0, 1.0, 0.0, 0.0, 1.0, 0.0, 0.0, 1.0, 0.0, 0.0, 1.0, 0.0, 0.0, 1.0, 0.0, 0.0, 1.0, 0.0, 0.0, 1.0, 0.0, 0.0, 1.0, 0.0, 0.0, 1.0, 0.0, 0.0, 1.0, 0.0, 0.0, 1.0, 0.0, 0.0, 1.0, 0.0, 0.0, 1.0, 0.0, 0.0, 1.0, 0.0, 0.0, 1.0, 0.0, 0.0, 1.0, 0.0, 0.0, 1.0, 0.0, 0.0, 1.0, 0.0, 0.0, 1.0, 0.0, 0.0, 1.0, 0.0, 0.0, 1.0, 0.0, 0.0, 1.0, 0.0, 0.0, 1.0, 0.0, 0.0, 1.0, 0.0, 0.0, 1.0, 0.0, 0.0, 1.0, 0.0, 0.0, 1.0, 0.0, 0.0, 1.0, 0.0, 0.0, 1.0, 0.0, 0.0, 1.0, 0.0, 0.0, 1.0, 0.0, 0.0, 1.0, 0.0, 0.0, 1.0, 0.0, 0.0, 1.0, 0.0, 0.0, 1.0, 0.0, 0.0, 1.0, 0.0, 0.0, 1.0, 0.0, 0.0, 1.0, 0.0])] * 3)])

# ---- objects
ob_flag_green = bpy.data.objects.new('Flag Green', me_flag_green)
ob_flag_white = bpy.data.objects.new('Flag White', me_flag_white)
ob_flag_red = bpy.data.objects.new('Flag Red', me_flag_red)
ob_flag_pole = bpy.data.objects.new('Flag pole', me_flag_pole)

# ---- transforms, parenting, visibility, modifiers, constraints
ob_flag_green.location = (0.0, 0.0, 0.0)
ob_flag_green.rotation_euler = (1.571, -0.0, 0.0)
ob_flag_green.lineart.crease_threshold = 0.0
ob_flag_white.location = (0.0, 0.0, 0.0)
ob_flag_white.rotation_euler = (1.571, -0.0, 0.0)
ob_flag_white.lineart.crease_threshold = 0.0
ob_flag_red.location = (0.0, 0.0, 0.0)
ob_flag_red.rotation_euler = (1.571, -0.0, 0.0)
ob_flag_red.lineart.crease_threshold = 0.0
ob_flag_pole.location = (0.0, 0.0, 0.0)
ob_flag_pole.rotation_euler = (1.571, -0.0, 0.0)
ob_flag_pole.lineart.crease_threshold = 0.0

# ---- collection membership
col_collection_1.objects.link(ob_flag_green)
col_collection_1.objects.link(ob_flag_white)
col_collection_1.objects.link(ob_flag_red)
col_collection_1.objects.link(ob_flag_pole)

# ---- scene / render settings (as saved in the file)
scene.frame_start = 1; scene.frame_end = 250; scene.frame_set(1)
scene.render.engine = 'BLENDER_EEVEE_NEXT'
scene.render.resolution_percentage = 50
scene.render.dither_intensity = 0.0
scene.cycles.use_denoising = False
scene.cycles.samples = 128
scene.cycles.sampling_pattern = 'TABULATED_SOBOL'
scene.cycles.use_adaptive_sampling = False
scene.cycles.use_light_tree = False
scene.cycles.blur_glossy = 0.0
scene.cycles.sample_clamp_indirect = 0.0
scene.view_settings.view_transform = 'Standard'
bpy.context.view_layer.update()

# ---- added for rendering (the .blend has no active camera and no usable light): camera, sun + grey world if the file has none
cam_auto = bpy.data.cameras.new('AutoCamera')
cam_auto.lens = 50.0
cam_auto.sensor_width = 36.0
cam_auto.clip_end = 1200.39
ob_auto_camera = bpy.data.objects.new('AutoCamera', cam_auto)
scene.collection.objects.link(ob_auto_camera)
ob_auto_camera.location = (74.0821, -82.0786, 55.8903)
ob_auto_camera.rotation_euler = (1.09748, -7.21219e-08, 0.694738)
scene.camera = ob_auto_camera
light_auto_sun = bpy.data.lights.new('AutoSun', 'SUN')
light_auto_sun.energy = 3.0
light_auto_sun.angle = 0.0523599
ob_auto_sun = bpy.data.objects.new('AutoSun', light_auto_sun)
scene.collection.objects.link(ob_auto_sun)
ob_auto_sun.rotation_euler = (0.872665, 0.174533, 0.523599)
if scene.world is None:
    world_auto = bpy.data.worlds.new('AutoWorld')
    world_auto.color = (0.3, 0.3, 0.3)
    scene.world = world_auto
bpy.context.view_layer.update()
